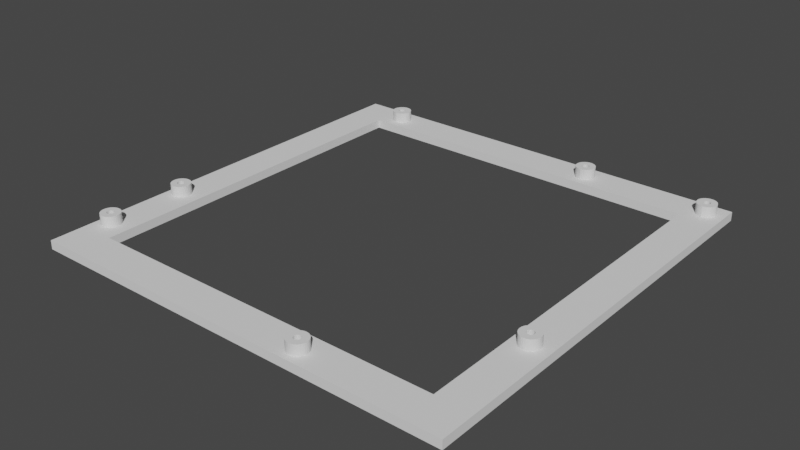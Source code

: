 # Source: truss_v1.3.blend  (saved by Blender 3.2.14; exported with 4.5.12 LTS)
import bpy
from mathutils import Matrix  # noqa: F401  (used for matrix-valued properties, if any)

bpy.ops.wm.read_factory_settings(use_empty=True)
scene = bpy.context.scene
scene.name = 'Scene'

# ---- collections
col_robot = bpy.data.collections.new('robot'); scene.collection.children.link(col_robot)

# ---- world
world_world = bpy.data.worlds.new('World'); scene.world = world_world
world_world.use_nodes = True; world_world.node_tree.nodes.clear()
_N = world_world.node_tree.nodes; _L = world_world.node_tree.links
n0 = _N.new('ShaderNodeOutputWorld'); n0.name = 'World Output'; n0.location = (300, 300)
n1 = _N.new('ShaderNodeBackground'); n1.name = 'Background'; n1.location = (10, 300)
n1.inputs[0].default_value = (0.05088, 0.05088, 0.05088, 1.0)
_L.new(n1.outputs[0], n0.inputs[0])
n0.is_active_output = True
world_world.color = (0.05088, 0.05088, 0.05088)
world_world.use_sun_shadow = False
world_world.sun_shadow_jitter_overblur = 0.0

# ---- meshes
me_cube = bpy.data.meshes.new('Cube')
me_cube.from_pydata([(-126.7, -122.4, -49.51), (-126.7, -122.4, -44.51), (-126.7, 122.4, -49.51), (-126.7, 122.4, -44.51), (118.2, -122.4, -44.51), (118.2, 122.4, -44.51), (98.18, -102.4, -44.51), (98.12, 102.4, -44.51), (-106.6, 102.4, -44.51), (-106.6, -102.4, -44.51), (-106.6, 102.4, -49.51), (-106.6, -102.4, -49.51), (108.2, 114.4, -44.51), (108.6, 114.4, -44.51), (108.9, 114.3, -44.51), (109.3, 114.1, -44.51), (109.6, 113.9, -44.51), (109.8, 113.6, -44.51), (110.0, 113.2, -44.51), (110.1, 112.8, -44.51), (110.2, 112.4, -44.51), (110.1, 112.1, -44.51), (110.0, 111.7, -44.51), (109.8, 111.3, -44.51), (109.6, 111.0, -44.51), (109.3, 110.8, -44.51), (108.9, 110.6, -44.51), (108.6, 110.5, -44.51), (108.2, 110.4, -44.51), (107.8, 110.5, -44.51), (107.4, 110.6, -44.51), (107.1, 110.8, -44.51), (106.8, 111.0, -44.51), (106.5, 111.3, -44.51), (106.3, 111.7, -44.51), (106.2, 112.1, -44.51), (106.2, 112.4, -44.51), (106.2, 112.8, -44.51), (106.3, 113.2, -44.51), (106.5, 113.6, -44.51), (106.8, 113.9, -44.51), (107.1, 114.1, -44.51), (107.4, 114.3, -44.51), (107.8, 114.4, -44.51), (108.2, 117.9, -44.51), (109.2, 117.8, -44.51), (110.3, 117.5, -44.51), (111.2, 117.0, -44.51), (112.1, 116.3, -44.51), (112.7, 115.5, -44.51), (113.2, 114.5, -44.51), (113.6, 113.5, -44.51), (113.7, 112.4, -44.51), (113.6, 111.4, -44.51), (113.2, 110.3, -44.51), (112.7, 109.4, -44.51), (112.1, 108.6, -44.51), (111.2, 107.9, -44.51), (110.3, 107.4, -44.51), (109.2, 107.1, -44.51), (108.2, 106.9, -44.51), (107.1, 107.1, -44.51), (106.1, 107.4, -44.51), (105.1, 107.9, -44.51), (104.3, 108.6, -44.51), (103.6, 109.4, -44.51), (103.1, 110.3, -44.51), (102.8, 111.4, -44.51), (102.7, 112.4, -44.51), (102.8, 113.5, -44.51), (103.1, 114.5, -44.51), (103.6, 115.5, -44.51), (104.3, 116.3, -44.51), (105.1, 117.0, -44.51), (106.1, 117.5, -44.51), (107.1, 117.8, -44.51), (108.2, 112.4, -44.51), (108.6, 114.4, -38.51), (108.2, 114.4, -38.51), (35.67, 114.4, -44.51), (36.06, 114.4, -44.51), (36.44, 114.3, -44.51), (36.78, 114.1, -44.51), (37.09, 113.9, -44.51), (37.34, 113.6, -44.51), (37.52, 113.2, -44.51), (37.64, 112.8, -44.51), (37.67, 112.4, -44.51), (37.64, 112.1, -44.51), (37.52, 111.7, -44.51), (37.34, 111.3, -44.51), (37.09, 111.0, -44.51), (36.78, 110.8, -44.51), (36.44, 110.6, -44.51), (36.06, 110.5, -44.51), (35.67, 110.4, -44.51), (35.28, 110.5, -44.51), (34.91, 110.6, -44.51), (34.56, 110.8, -44.51), (34.26, 111.0, -44.51), (34.01, 111.3, -44.51), (33.82, 111.7, -44.51), (33.71, 112.1, -44.51), (33.67, 112.4, -44.51), (33.71, 112.8, -44.51), (33.82, 113.2, -44.51), (34.01, 113.6, -44.51), (34.26, 113.9, -44.51), (34.56, 114.1, -44.51), (34.91, 114.3, -44.51), (35.28, 114.4, -44.51), (35.67, 117.9, -44.51), (36.74, 117.8, -44.51), (37.78, 117.5, -44.51), (38.73, 117.0, -44.51), (39.56, 116.3, -44.51), (40.24, 115.5, -44.51), (40.75, 114.5, -44.51), (41.06, 113.5, -44.51), (41.17, 112.4, -44.51), (41.06, 111.4, -44.51), (40.75, 110.3, -44.51), (40.24, 109.4, -44.51), (39.56, 108.6, -44.51), (38.73, 107.9, -44.51), (37.78, 107.4, -44.51), (36.74, 107.1, -44.51), (35.67, 106.9, -44.51), (34.6, 107.1, -44.51), (33.57, 107.4, -44.51), (32.62, 107.9, -44.51), (31.78, 108.6, -44.51), (31.1, 109.4, -44.51), (30.59, 110.3, -44.51), (30.28, 111.4, -44.51), (30.17, 112.4, -44.51), (30.28, 113.5, -44.51), (30.59, 114.5, -44.51), (31.1, 115.5, -44.51), (31.78, 116.3, -44.51), (32.62, 117.0, -44.51), (33.57, 117.5, -44.51), (34.6, 117.8, -44.51), (-96.17, 114.4, -44.51), (-95.78, 114.4, -44.51), (-95.4, 114.3, -44.51), (-95.06, 114.1, -44.51), (-94.75, 113.9, -44.51), (-94.51, 113.6, -44.51), (-94.32, 113.2, -44.51), (-94.21, 112.8, -44.51), (-94.17, 112.4, -44.51), (-94.21, 112.1, -44.51), (-94.32, 111.7, -44.51), (-94.51, 111.3, -44.51), (-94.75, 111.0, -44.51), (-95.06, 110.8, -44.51), (-95.4, 110.6, -44.51), (-95.78, 110.5, -44.51), (-96.17, 110.4, -44.51), (-96.56, 110.5, -44.51), (-96.93, 110.6, -44.51), (-97.28, 110.8, -44.51), (-97.58, 111.0, -44.51), (-97.83, 111.3, -44.51), (-98.02, 111.7, -44.51), (-98.13, 112.1, -44.51), (-98.17, 112.4, -44.51), (-98.13, 112.8, -44.51), (-98.02, 113.2, -44.51), (-97.83, 113.6, -44.51), (-97.58, 113.9, -44.51), (-97.28, 114.1, -44.51), (-96.93, 114.3, -44.51), (-96.56, 114.4, -44.51), (-96.17, 117.9, -44.51), (-95.1, 117.8, -44.51), (-94.06, 117.5, -44.51), (-93.11, 117.0, -44.51), (-92.28, 116.3, -44.51), (-91.6, 115.5, -44.51), (-91.09, 114.5, -44.51), (-90.78, 113.5, -44.51), (-90.67, 112.4, -44.51), (-90.78, 111.4, -44.51), (-91.09, 110.3, -44.51), (-91.6, 109.4, -44.51), (-92.28, 108.6, -44.51), (-93.11, 107.9, -44.51), (-94.06, 107.4, -44.51), (-95.1, 107.1, -44.51), (-96.17, 106.9, -44.51), (-97.24, 107.1, -44.51), (-98.27, 107.4, -44.51), (-99.22, 107.9, -44.51), (-100.1, 108.6, -44.51), (-100.7, 109.4, -44.51), (-101.2, 110.3, -44.51), (-101.6, 111.4, -44.51), (-101.7, 112.4, -44.51), (-101.6, 113.5, -44.51), (-101.2, 114.5, -44.51), (-100.7, 115.5, -44.51), (-100.1, 116.3, -44.51), (-99.22, 117.0, -44.51), (-98.27, 117.5, -44.51), (-97.24, 117.8, -44.51), (-96.17, 112.4, -44.51), (107.3, -48.72, -44.51), (107.3, -48.72, -44.51), (-119.2, -43.13, -44.51), (-118.8, -43.17, -44.51), (-118.4, -43.28, -44.51), (-118.1, -43.47, -44.51), (-117.8, -43.72, -44.51), (-117.5, -44.02, -44.51), (-117.4, -44.37, -44.51), (-117.2, -44.74, -44.51), (-117.2, -45.13, -44.51), (-117.2, -45.52, -44.51), (-117.4, -45.9, -44.51), (-117.5, -46.24, -44.51), (-117.8, -46.55, -44.51), (-118.1, -46.8, -44.51), (-118.4, -46.98, -44.51), (-118.8, -47.09, -44.51), (-119.2, -47.13, -44.51), (-119.6, -47.09, -44.51), (-120.0, -46.98, -44.51), (-120.3, -46.8, -44.51), (-120.6, -46.55, -44.51), (-120.9, -46.24, -44.51), (-121.1, -45.9, -44.51), (-121.2, -45.52, -44.51), (-121.2, -45.13, -44.51), (-121.2, -44.74, -44.51), (-121.1, -44.37, -44.51), (-120.9, -44.02, -44.51), (-120.6, -43.72, -44.51), (-120.3, -43.47, -44.51), (-120.0, -43.28, -44.51), (-119.6, -43.17, -44.51), (-119.2, -39.63, -44.51), (-118.1, -39.74, -44.51), (-117.1, -40.05, -44.51), (-116.2, -40.56, -44.51), (-115.3, -41.24, -44.51), (-114.6, -42.07, -44.51), (-114.1, -43.03, -44.51), (-113.8, -44.06, -44.51), (-113.7, -45.13, -44.51), (-113.8, -46.2, -44.51), (-114.1, -47.24, -44.51), (-114.6, -48.19, -44.51), (-115.3, -49.02, -44.51), (-116.2, -49.71, -44.51), (-117.1, -50.21, -44.51), (-118.1, -50.53, -44.51), (-119.2, -50.63, -44.51), (-120.3, -50.53, -44.51), (-121.3, -50.21, -44.51), (-122.3, -49.71, -44.51), (-123.1, -49.02, -44.51), (-123.8, -48.19, -44.51), (-124.3, -47.24, -44.51), (-124.6, -46.2, -44.51), (-124.7, -45.13, -44.51), (-124.6, -44.06, -44.51), (-124.3, -43.03, -44.51), (-123.8, -42.07, -44.51), (-123.1, -41.24, -44.51), (-122.3, -40.56, -44.51), (-121.3, -40.05, -44.51), (-120.3, -39.74, -44.51), (-119.2, -89.17, -44.51), (-118.8, -89.21, -44.51), (-118.4, -89.32, -44.51), (-118.1, -89.51, -44.51), (-117.8, -89.75, -44.51), (-117.5, -90.06, -44.51), (-117.4, -90.4, -44.51), (-117.2, -90.78, -44.51), (-117.2, -91.17, -44.51), (-117.2, -91.56, -44.51), (-117.4, -91.94, -44.51), (-117.5, -92.28, -44.51), (-117.8, -92.58, -44.51), (-118.1, -92.83, -44.51), (-118.4, -93.02, -44.51), (-118.8, -93.13, -44.51), (-119.2, -93.17, -44.51), (-119.6, -93.13, -44.51), (-120.0, -93.02, -44.51), (-120.3, -92.83, -44.51), (-120.6, -92.58, -44.51), (-120.9, -92.28, -44.51), (-121.1, -91.94, -44.51), (-121.2, -91.56, -44.51), (-121.2, -91.17, -44.51), (-121.2, -90.78, -44.51), (-121.1, -90.4, -44.51), (-120.9, -90.06, -44.51), (-120.6, -89.75, -44.51), (-120.3, -89.51, -44.51), (-120.0, -89.32, -44.51), (-119.6, -89.21, -44.51), (-119.2, -85.67, -44.51), (-118.1, -85.77, -44.51), (-117.1, -86.09, -44.51), (-116.2, -86.59, -44.51), (-115.3, -87.28, -44.51), (-114.6, -88.11, -44.51), (-114.1, -89.06, -44.51), (-113.8, -90.1, -44.51), (-113.7, -91.17, -44.51), (-113.8, -92.24, -44.51), (-114.1, -93.28, -44.51), (-114.6, -94.23, -44.51), (-115.3, -95.06, -44.51), (-116.2, -95.75, -44.51), (-117.1, -96.25, -44.51), (-118.1, -96.57, -44.51), (-119.2, -96.67, -44.51), (-120.3, -96.57, -44.51), (-121.3, -96.25, -44.51), (-122.3, -95.75, -44.51), (-123.1, -95.06, -44.51), (-123.8, -94.23, -44.51), (-124.3, -93.28, -44.51), (-124.6, -92.24, -44.51), (-124.7, -91.17, -44.51), (-124.6, -90.1, -44.51), (-124.3, -89.06, -44.51), (-123.8, -88.11, -44.51), (-123.1, -87.28, -44.51), (-122.3, -86.59, -44.51), (-121.3, -86.09, -44.51), (-120.3, -85.77, -44.51), (35.28, -111.7, -44.51), (35.67, -111.7, -44.51), (36.05, -111.9, -44.51), (36.39, -112.0, -44.51), (36.7, -112.3, -44.51), (36.94, -112.6, -44.51), (37.13, -112.9, -44.51), (37.24, -113.3, -44.51), (37.28, -113.7, -44.51), (37.24, -114.1, -44.51), (37.13, -114.5, -44.51), (36.94, -114.8, -44.51), (36.7, -115.1, -44.51), (36.39, -115.4, -44.51), (36.05, -115.6, -44.51), (35.67, -115.7, -44.51), (35.28, -115.7, -44.51), (34.89, -115.7, -44.51), (34.52, -115.6, -44.51), (34.17, -115.4, -44.51), (33.87, -115.1, -44.51), (33.62, -114.8, -44.51), (33.43, -114.5, -44.51), (33.32, -114.1, -44.51), (33.28, -113.7, -44.51), (33.32, -113.3, -44.51), (33.43, -112.9, -44.51), (33.62, -112.6, -44.51), (33.87, -112.3, -44.51), (34.17, -112.0, -44.51), (34.52, -111.9, -44.51), (34.89, -111.7, -44.51), (35.28, -108.2, -44.51), (36.35, -108.3, -44.51), (37.38, -108.6, -44.51), (38.34, -109.1, -44.51), (39.17, -109.8, -44.51), (39.85, -110.7, -44.51), (40.36, -111.6, -44.51), (40.67, -112.6, -44.51), (40.78, -113.7, -44.51), (40.67, -114.8, -44.51), (40.36, -115.8, -44.51), (39.85, -116.8, -44.51), (39.17, -117.6, -44.51), (38.34, -118.3, -44.51), (37.38, -118.8, -44.51), (36.35, -119.1, -44.51), (35.28, -119.2, -44.51), (34.21, -119.1, -44.51), (33.18, -118.8, -44.51), (32.23, -118.3, -44.51), (31.39, -117.6, -44.51), (30.71, -116.8, -44.51), (30.2, -115.8, -44.51), (29.89, -114.8, -44.51), (29.78, -113.7, -44.51), (29.89, -112.6, -44.51), (30.2, -111.6, -44.51), (30.71, -110.7, -44.51), (31.39, -109.8, -44.51), (32.23, -109.1, -44.51), (33.18, -108.6, -44.51), (34.21, -108.3, -44.51), (35.28, -113.7, -44.51), (-119.2, -91.17, -44.51), (-119.2, -45.13, -44.51), (35.67, 112.4, -44.51), (108.9, 114.3, -38.51), (109.3, 114.1, -38.51), (109.6, 113.9, -38.51), (109.8, 113.6, -38.51), (110.0, 113.2, -38.51), (110.1, 112.8, -38.51), (110.2, 112.4, -38.51), (110.1, 112.1, -38.51), (110.0, 111.7, -38.51), (109.8, 111.3, -38.51), (109.6, 111.0, -38.51), (109.3, 110.8, -38.51), (108.9, 110.6, -38.51), (108.6, 110.5, -38.51), (108.2, 110.4, -38.51), (107.8, 110.5, -38.51), (107.4, 110.6, -38.51), (107.1, 110.8, -38.51), (106.8, 111.0, -38.51), (106.5, 111.3, -38.51), (106.3, 111.7, -38.51), (106.2, 112.1, -38.51), (106.2, 112.4, -38.51), (106.2, 112.8, -38.51), (106.3, 113.2, -38.51), (106.5, 113.6, -38.51), (106.8, 113.9, -38.51), (107.1, 114.1, -38.51), (107.4, 114.3, -38.51), (107.8, 114.4, -38.51), (108.2, 117.9, -38.51), (109.2, 117.8, -38.51), (110.3, 117.5, -38.51), (111.2, 117.0, -38.51), (112.1, 116.3, -38.51), (112.7, 115.5, -38.51), (113.2, 114.5, -38.51), (113.6, 113.5, -38.51), (113.7, 112.4, -38.51), (113.6, 111.4, -38.51), (113.2, 110.3, -38.51), (112.7, 109.4, -38.51), (112.1, 108.6, -38.51), (111.2, 107.9, -38.51), (110.3, 107.4, -38.51), (109.2, 107.1, -38.51), (108.2, 106.9, -38.51), (107.1, 107.1, -38.51), (106.1, 107.4, -38.51), (105.1, 107.9, -38.51), (104.3, 108.6, -38.51), (103.6, 109.4, -38.51), (103.1, 110.3, -38.51), (102.8, 111.4, -38.51), (102.7, 112.4, -38.51), (102.8, 113.5, -38.51), (103.1, 114.5, -38.51), (103.6, 115.5, -38.51), (104.3, 116.3, -38.51), (105.1, 117.0, -38.51), (106.1, 117.5, -38.51), (107.1, 117.8, -38.51), (108.2, 112.4, -38.51), (35.67, 114.4, -38.51), (36.06, 114.4, -38.51), (36.44, 114.3, -38.51), (36.78, 114.1, -38.51), (37.09, 113.9, -38.51), (37.34, 113.6, -38.51), (37.52, 113.2, -38.51), (37.64, 112.8, -38.51), (37.67, 112.4, -38.51), (37.64, 112.1, -38.51), (37.52, 111.7, -38.51), (37.34, 111.3, -38.51), (37.09, 111.0, -38.51), (36.78, 110.8, -38.51), (36.44, 110.6, -38.51), (36.06, 110.5, -38.51), (35.67, 110.4, -38.51), (35.28, 110.5, -38.51), (34.91, 110.6, -38.51), (34.56, 110.8, -38.51), (34.26, 111.0, -38.51), (34.01, 111.3, -38.51), (33.82, 111.7, -38.51), (33.71, 112.1, -38.51), (33.67, 112.4, -38.51), (33.71, 112.8, -38.51), (33.82, 113.2, -38.51), (34.01, 113.6, -38.51), (34.26, 113.9, -38.51), (34.56, 114.1, -38.51), (34.91, 114.3, -38.51), (35.28, 114.4, -38.51), (35.67, 117.9, -38.51), (36.74, 117.8, -38.51), (37.78, 117.5, -38.51), (38.73, 117.0, -38.51), (39.56, 116.3, -38.51), (40.24, 115.5, -38.51), (40.75, 114.5, -38.51), (41.06, 113.5, -38.51), (41.17, 112.4, -38.51), (41.06, 111.4, -38.51), (40.75, 110.3, -38.51), (40.24, 109.4, -38.51), (39.56, 108.6, -38.51), (38.73, 107.9, -38.51), (37.78, 107.4, -38.51), (36.74, 107.1, -38.51), (35.67, 106.9, -38.51), (34.6, 107.1, -38.51), (33.57, 107.4, -38.51), (32.62, 107.9, -38.51), (31.78, 108.6, -38.51), (31.1, 109.4, -38.51), (30.59, 110.3, -38.51), (30.28, 111.4, -38.51), (30.17, 112.4, -38.51), (30.28, 113.5, -38.51), (30.59, 114.5, -38.51), (31.1, 115.5, -38.51), (31.78, 116.3, -38.51), (32.62, 117.0, -38.51), (33.57, 117.5, -38.51), (34.6, 117.8, -38.51), (-96.17, 114.4, -38.51), (-95.78, 114.4, -38.51), (-95.4, 114.3, -38.51), (-95.06, 114.1, -38.51), (-94.75, 113.9, -38.51), (-94.51, 113.6, -38.51), (-94.32, 113.2, -38.51), (-94.21, 112.8, -38.51), (-94.17, 112.4, -38.51), (-94.21, 112.1, -38.51), (-94.32, 111.7, -38.51), (-94.51, 111.3, -38.51), (-94.75, 111.0, -38.51), (-95.06, 110.8, -38.51), (-95.4, 110.6, -38.51), (-95.78, 110.5, -38.51), (-96.17, 110.4, -38.51), (-96.56, 110.5, -38.51), (-96.93, 110.6, -38.51), (-97.28, 110.8, -38.51), (-97.58, 111.0, -38.51), (-97.83, 111.3, -38.51), (-98.02, 111.7, -38.51), (-98.13, 112.1, -38.51), (-98.17, 112.4, -38.51), (-98.13, 112.8, -38.51), (-98.02, 113.2, -38.51), (-97.83, 113.6, -38.51), (-97.58, 113.9, -38.51), (-97.28, 114.1, -38.51), (-96.93, 114.3, -38.51), (-96.56, 114.4, -38.51), (-96.17, 117.9, -38.51), (-95.1, 117.8, -38.51), (-94.06, 117.5, -38.51), (-93.11, 117.0, -38.51), (-92.28, 116.3, -38.51), (-91.6, 115.5, -38.51), (-91.09, 114.5, -38.51), (-90.78, 113.5, -38.51), (-90.67, 112.4, -38.51), (-90.78, 111.4, -38.51), (-91.09, 110.3, -38.51), (-91.6, 109.4, -38.51), (-92.28, 108.6, -38.51), (-93.11, 107.9, -38.51), (-94.06, 107.4, -38.51), (-95.1, 107.1, -38.51), (-96.17, 106.9, -38.51), (-97.24, 107.1, -38.51), (-98.27, 107.4, -38.51), (-99.22, 107.9, -38.51), (-100.1, 108.6, -38.51), (-100.7, 109.4, -38.51), (-101.2, 110.3, -38.51), (-101.6, 111.4, -38.51), (-101.7, 112.4, -38.51), (-101.6, 113.5, -38.51), (-101.2, 114.5, -38.51), (-100.7, 115.5, -38.51), (-100.1, 116.3, -38.51), (-99.22, 117.0, -38.51), (-98.27, 117.5, -38.51), (-97.24, 117.8, -38.51), (-96.17, 112.4, -38.51), (107.3, -48.72, -38.51), (107.3, -48.72, -38.51), (-119.2, -43.13, -38.51), (-118.8, -43.17, -38.51), (-118.4, -43.28, -38.51), (-118.1, -43.47, -38.51), (-117.8, -43.72, -38.51), (-117.5, -44.02, -38.51), (-117.4, -44.37, -38.51), (-117.2, -44.74, -38.51), (-117.2, -45.13, -38.51), (-117.2, -45.52, -38.51), (-117.4, -45.9, -38.51), (-117.5, -46.24, -38.51), (-117.8, -46.55, -38.51), (-118.1, -46.8, -38.51), (-118.4, -46.98, -38.51), (-118.8, -47.09, -38.51), (-119.2, -47.13, -38.51), (-119.6, -47.09, -38.51), (-120.0, -46.98, -38.51), (-120.3, -46.8, -38.51), (-120.6, -46.55, -38.51), (-120.9, -46.24, -38.51), (-121.1, -45.9, -38.51), (-121.2, -45.52, -38.51), (-121.2, -45.13, -38.51), (-121.2, -44.74, -38.51), (-121.1, -44.37, -38.51), (-120.9, -44.02, -38.51), (-120.6, -43.72, -38.51), (-120.3, -43.47, -38.51), (-120.0, -43.28, -38.51), (-119.6, -43.17, -38.51), (-119.2, -39.63, -38.51), (-118.1, -39.74, -38.51), (-117.1, -40.05, -38.51), (-116.2, -40.56, -38.51), (-115.3, -41.24, -38.51), (-114.6, -42.07, -38.51), (-114.1, -43.03, -38.51), (-113.8, -44.06, -38.51), (-113.7, -45.13, -38.51), (-113.8, -46.2, -38.51), (-114.1, -47.24, -38.51), (-114.6, -48.19, -38.51), (-115.3, -49.02, -38.51), (-116.2, -49.71, -38.51), (-117.1, -50.21, -38.51), (-118.1, -50.53, -38.51), (-119.2, -50.63, -38.51), (-120.3, -50.53, -38.51), (-121.3, -50.21, -38.51), (-122.3, -49.71, -38.51), (-123.1, -49.02, -38.51), (-123.8, -48.19, -38.51), (-124.3, -47.24, -38.51), (-124.6, -46.2, -38.51), (-124.7, -45.13, -38.51), (-124.6, -44.06, -38.51), (-124.3, -43.03, -38.51), (-123.8, -42.07, -38.51), (-123.1, -41.24, -38.51), (-122.3, -40.56, -38.51), (-121.3, -40.05, -38.51), (-120.3, -39.74, -38.51), (-119.2, -89.17, -38.51), (-118.8, -89.21, -38.51), (-118.4, -89.32, -38.51), (-118.1, -89.51, -38.51), (-117.8, -89.75, -38.51), (-117.5, -90.06, -38.51), (-117.4, -90.4, -38.51), (-117.2, -90.78, -38.51), (-117.2, -91.17, -38.51), (-117.2, -91.56, -38.51), (-117.4, -91.94, -38.51), (-117.5, -92.28, -38.51), (-117.8, -92.58, -38.51), (-118.1, -92.83, -38.51), (-118.4, -93.02, -38.51), (-118.8, -93.13, -38.51), (-119.2, -93.17, -38.51), (-119.6, -93.13, -38.51), (-120.0, -93.02, -38.51), (-120.3, -92.83, -38.51), (-120.6, -92.58, -38.51), (-120.9, -92.28, -38.51), (-121.1, -91.94, -38.51), (-121.2, -91.56, -38.51), (-121.2, -91.17, -38.51), (-121.2, -90.78, -38.51), (-121.1, -90.4, -38.51), (-120.9, -90.06, -38.51), (-120.6, -89.75, -38.51), (-120.3, -89.51, -38.51), (-120.0, -89.32, -38.51), (-119.6, -89.21, -38.51), (-119.2, -85.67, -38.51), (-118.1, -85.77, -38.51), (-117.1, -86.09, -38.51), (-116.2, -86.59, -38.51), (-115.3, -87.28, -38.51), (-114.6, -88.11, -38.51), (-114.1, -89.06, -38.51), (-113.8, -90.1, -38.51), (-113.7, -91.17, -38.51), (-113.8, -92.24, -38.51), (-114.1, -93.28, -38.51), (-114.6, -94.23, -38.51), (-115.3, -95.06, -38.51), (-116.2, -95.75, -38.51), (-117.1, -96.25, -38.51), (-118.1, -96.57, -38.51), (-119.2, -96.67, -38.51), (-120.3, -96.57, -38.51), (-121.3, -96.25, -38.51), (-122.3, -95.75, -38.51), (-123.1, -95.06, -38.51), (-123.8, -94.23, -38.51), (-124.3, -93.28, -38.51), (-124.6, -92.24, -38.51), (-124.7, -91.17, -38.51), (-124.6, -90.1, -38.51), (-124.3, -89.06, -38.51), (-123.8, -88.11, -38.51), (-123.1, -87.28, -38.51), (-122.3, -86.59, -38.51), (-121.3, -86.09, -38.51), (-120.3, -85.77, -38.51), (35.28, -111.7, -38.51), (35.67, -111.7, -38.51), (36.05, -111.9, -38.51), (36.39, -112.0, -38.51), (36.7, -112.3, -38.51), (36.94, -112.6, -38.51), (37.13, -112.9, -38.51), (37.24, -113.3, -38.51), (37.28, -113.7, -38.51), (37.24, -114.1, -38.51), (37.13, -114.5, -38.51), (36.94, -114.8, -38.51), (36.7, -115.1, -38.51), (36.39, -115.4, -38.51), (36.05, -115.6, -38.51), (35.67, -115.7, -38.51), (35.28, -115.7, -38.51), (34.89, -115.7, -38.51), (34.52, -115.6, -38.51), (34.17, -115.4, -38.51), (33.87, -115.1, -38.51), (33.62, -114.8, -38.51), (33.43, -114.5, -38.51), (33.32, -114.1, -38.51), (33.28, -113.7, -38.51), (33.32, -113.3, -38.51), (33.43, -112.9, -38.51), (33.62, -112.6, -38.51), (33.87, -112.3, -38.51), (34.17, -112.0, -38.51), (34.52, -111.9, -38.51), (34.89, -111.7, -38.51), (35.28, -108.2, -38.51), (36.35, -108.3, -38.51), (37.38, -108.6, -38.51), (38.34, -109.1, -38.51), (39.17, -109.8, -38.51), (39.85, -110.7, -38.51), (40.36, -111.6, -38.51), (40.67, -112.6, -38.51), (40.78, -113.7, -38.51), (40.67, -114.8, -38.51), (40.36, -115.8, -38.51), (39.85, -116.8, -38.51), (39.17, -117.6, -38.51), (38.34, -118.3, -38.51), (37.38, -118.8, -38.51), (36.35, -119.1, -38.51), (35.28, -119.2, -38.51), (34.21, -119.1, -38.51), (33.18, -118.8, -38.51), (32.23, -118.3, -38.51), (31.39, -117.6, -38.51), (30.71, -116.8, -38.51), (30.2, -115.8, -38.51), (29.89, -114.8, -38.51), (29.78, -113.7, -38.51), (29.89, -112.6, -38.51), (30.2, -111.6, -38.51), (30.71, -110.7, -38.51), (31.39, -109.8, -38.51), (32.23, -109.1, -38.51), (33.18, -108.6, -38.51), (34.21, -108.3, -38.51), (35.28, -113.7, -38.51), (-119.2, -91.17, -38.51), (-119.2, -45.13, -38.51), (35.67, 112.4, -38.51), (107.3, -46.72, -44.51), (107.7, -46.76, -44.51), (108.1, -46.87, -44.51), (108.4, -47.06, -44.51), (108.7, -47.31, -44.51), (109.0, -47.61, -44.51), (109.2, -47.96, -44.51), (109.3, -48.33, -44.51), (109.3, -48.72, -44.51), (109.3, -49.11, -44.51), (109.2, -49.49, -44.51), (109.0, -49.83, -44.51), (108.7, -50.14, -44.51), (108.4, -50.39, -44.51), (108.1, -50.57, -44.51), (107.7, -50.69, -44.51), (107.3, -50.72, -44.51), (106.9, -50.69, -44.51), (106.5, -50.57, -44.51), (106.2, -50.39, -44.51), (105.9, -50.14, -44.51), (105.6, -49.83, -44.51), (105.5, -49.49, -44.51), (105.3, -49.11, -44.51), (105.3, -48.72, -44.51), (105.3, -48.33, -44.51), (105.5, -47.96, -44.51), (105.6, -47.61, -44.51), (105.9, -47.31, -44.51), (106.2, -47.06, -44.51), (106.5, -46.87, -44.51), (106.9, -46.76, -44.51), (107.3, -43.22, -44.51), (108.4, -43.33, -44.51), (109.4, -43.64, -44.51), (110.4, -44.15, -44.51), (111.2, -44.83, -44.51), (111.9, -45.67, -44.51), (112.4, -46.62, -44.51), (112.7, -47.65, -44.51), (112.8, -48.72, -44.51), (112.7, -49.8, -44.51), (112.4, -50.83, -44.51), (111.9, -51.78, -44.51), (111.2, -52.61, -44.51), (110.4, -53.3, -44.51), (109.4, -53.8, -44.51), (108.4, -54.12, -44.51), (107.3, -54.22, -44.51), (106.2, -54.12, -44.51), (105.2, -53.8, -44.51), (104.2, -53.3, -44.51), (103.4, -52.61, -44.51), (102.7, -51.78, -44.51), (102.2, -50.83, -44.51), (101.9, -49.8, -44.51), (101.8, -48.72, -44.51), (101.9, -47.65, -44.51), (102.2, -46.62, -44.51), (102.7, -45.67, -44.51), (103.4, -44.83, -44.51), (104.2, -44.15, -44.51), (105.2, -43.64, -44.51), (106.2, -43.33, -44.51), (107.7, -46.76, -38.51), (107.3, -46.72, -38.51), (108.1, -46.87, -38.51), (108.4, -47.06, -38.51), (108.7, -47.31, -38.51), (109.0, -47.61, -38.51), (109.2, -47.96, -38.51), (109.3, -48.33, -38.51), (109.3, -48.72, -38.51), (109.3, -49.11, -38.51), (109.2, -49.49, -38.51), (109.0, -49.83, -38.51), (108.7, -50.14, -38.51), (108.4, -50.39, -38.51), (108.1, -50.57, -38.51), (107.7, -50.69, -38.51), (107.3, -50.72, -38.51), (106.9, -50.69, -38.51), (106.5, -50.57, -38.51), (106.2, -50.39, -38.51), (105.9, -50.14, -38.51), (105.6, -49.83, -38.51), (105.5, -49.49, -38.51), (105.3, -49.11, -38.51), (105.3, -48.72, -38.51), (105.3, -48.33, -38.51), (105.5, -47.96, -38.51), (105.6, -47.61, -38.51), (105.9, -47.31, -38.51), (106.2, -47.06, -38.51), (106.5, -46.87, -38.51), (106.9, -46.76, -38.51), (107.3, -43.22, -38.51), (108.4, -43.33, -38.51), (109.4, -43.64, -38.51), (110.4, -44.15, -38.51), (111.2, -44.83, -38.51), (111.9, -45.67, -38.51), (112.4, -46.62, -38.51), (112.7, -47.65, -38.51), (112.8, -48.72, -38.51), (112.7, -49.8, -38.51), (112.4, -50.83, -38.51), (111.9, -51.78, -38.51), (111.2, -52.61, -38.51), (110.4, -53.3, -38.51), (109.4, -53.8, -38.51), (108.4, -54.12, -38.51), (107.3, -54.22, -38.51), (106.2, -54.12, -38.51), (105.2, -53.8, -38.51), (104.2, -53.3, -38.51), (103.4, -52.61, -38.51), (102.7, -51.78, -38.51), (102.2, -50.83, -38.51), (101.9, -49.8, -38.51), (101.8, -48.72, -38.51), (101.9, -47.65, -38.51), (102.2, -46.62, -38.51), (102.7, -45.67, -38.51), (103.4, -44.83, -38.51), (104.2, -44.15, -38.51), (105.2, -43.64, -38.51), (106.2, -43.33, -38.51), (118.2, -122.4, -49.51), (118.2, 122.4, -49.51), (98.18, -102.4, -49.51), (98.12, 102.4, -49.51)], [(20, 36), (12, 28), (28, 76), (183, 207), (208, 209), (378, 402), (314, 403), (250, 404), (119, 405), (52, 76), (76, 468), (207, 597), (598, 208), (209, 599), (402, 792), (403, 793), (404, 794), (405, 795)], [(0, 1, 3, 2), (8, 10, 11, 9), (0, 2, 10, 11), (174, 143, 175, 206), (173, 205, 204, 172), (171, 203, 202, 170), (169, 201, 200, 168), (167, 199, 198, 166), (165, 197, 196, 164), (163, 195, 194, 162), (161, 193, 192, 160), (159, 191, 190, 158), (157, 189, 188, 156), (155, 187, 186, 154), (153, 185, 184, 152), (151, 183, 182, 150), (149, 181, 180, 148), (147, 179, 178, 146), (145, 177, 176, 144), (479, 478, 510, 511), (479, 511, 512, 480), (143, 144, 176, 175), (145, 146, 178, 177), (147, 148, 180, 179), (149, 150, 182, 181), (151, 152, 184, 183), (153, 154, 186, 185), (155, 156, 188, 187), (157, 158, 190, 189), (159, 160, 192, 191), (161, 162, 194, 193), (163, 164, 196, 195), (165, 166, 198, 197), (167, 168, 200, 199), (169, 170, 202, 201), (172, 204, 203, 171), (173, 174, 206, 205), (480, 512, 513, 481), (481, 513, 514, 482), (482, 514, 515, 483), (483, 515, 516, 484), (484, 516, 517, 485), (485, 517, 518, 486), (486, 518, 519, 487), (487, 519, 520, 488), (488, 520, 521, 489), (489, 521, 522, 490), (490, 522, 523, 491), (491, 523, 524, 492), (492, 524, 525, 493), (493, 525, 526, 494), (494, 526, 527, 495), (495, 527, 528, 496), (496, 528, 529, 497), (497, 529, 530, 498), (498, 530, 531, 499), (499, 531, 532, 500), (500, 532, 501, 469), (469, 501, 502, 470), (470, 502, 503, 471), (471, 503, 504, 472), (472, 504, 505, 473), (473, 505, 506, 474), (474, 506, 507, 475), (475, 507, 508, 476), (476, 508, 509, 477), (478, 477, 509, 510), (663, 632, 600, 631), (632, 633, 601, 600), (633, 634, 602, 601), (634, 635, 603, 602), (635, 636, 604, 603), (636, 637, 605, 604), (637, 638, 606, 605), (638, 639, 607, 606), (639, 640, 608, 607), (640, 641, 609, 608), (641, 642, 610, 609), (642, 643, 611, 610), (643, 644, 612, 611), (644, 645, 613, 612), (645, 646, 614, 613), (646, 647, 615, 614), (647, 648, 616, 615), (648, 649, 617, 616), (649, 650, 618, 617), (650, 651, 619, 618), (651, 652, 620, 619), (652, 653, 621, 620), (662, 663, 631, 630), (661, 662, 630, 629), (660, 661, 629, 628), (659, 660, 628, 627), (658, 659, 627, 626), (657, 658, 626, 625), (656, 657, 625, 624), (655, 656, 624, 623), (654, 655, 623, 622), (621, 653, 654, 622), (242, 243, 633, 632), (244, 634, 633, 243), (244, 245, 635, 634), (246, 636, 635, 245), (246, 247, 637, 636), (248, 638, 637, 247), (248, 249, 639, 638), (250, 640, 639, 249), (250, 251, 641, 640), (252, 642, 641, 251), (253, 643, 642, 252), (254, 644, 643, 253), (254, 255, 645, 644), (256, 646, 645, 255), (256, 257, 647, 646), (258, 648, 647, 257), (258, 259, 649, 648), (260, 261, 651, 650), (262, 652, 651, 261), (264, 654, 653, 263), (264, 265, 655, 654), (266, 656, 655, 265), (266, 267, 657, 656), (268, 658, 657, 267), (270, 660, 659, 269), (270, 271, 661, 660), (272, 662, 661, 271), (272, 273, 663, 662), (242, 632, 663, 273), (268, 269, 659, 658), (262, 263, 653, 652), (260, 650, 649, 259), (307, 697, 696, 306), (308, 698, 697, 307), (309, 699, 698, 308), (310, 700, 699, 309), (311, 701, 700, 310), (312, 702, 701, 311), (313, 703, 702, 312), (314, 704, 703, 313), (315, 705, 704, 314), (316, 706, 705, 315), (317, 707, 706, 316), (318, 708, 707, 317), (319, 709, 708, 318), (320, 710, 709, 319), (321, 711, 710, 320), (322, 712, 711, 321), (323, 713, 712, 322), (324, 714, 713, 323), (325, 715, 714, 324), (326, 716, 715, 325), (327, 717, 716, 326), (328, 718, 717, 327), (329, 719, 718, 328), (330, 720, 719, 329), (332, 331, 721, 722), (333, 332, 722, 723), (334, 333, 723, 724), (335, 334, 724, 725), (336, 335, 725, 726), (337, 336, 726, 727), (337, 306, 696, 727), (275, 274, 664, 665), (276, 275, 665, 666), (277, 276, 666, 667), (278, 277, 667, 668), (279, 278, 668, 669), (280, 279, 669, 670), (281, 280, 670, 671), (282, 281, 671, 672), (283, 282, 672, 673), (284, 283, 673, 674), (285, 284, 674, 675), (286, 285, 675, 676), (287, 286, 676, 677), (288, 287, 677, 678), (289, 288, 678, 679), (290, 289, 679, 680), (291, 290, 680, 681), (292, 291, 681, 682), (293, 292, 682, 683), (294, 293, 683, 684), (295, 294, 684, 685), (296, 295, 685, 686), (297, 296, 686, 687), (298, 297, 687, 688), (299, 298, 688, 689), (300, 299, 689, 690), (301, 300, 690, 691), (302, 301, 691, 692), (303, 302, 692, 693), (304, 303, 693, 694), (305, 304, 694, 695), (305, 695, 664, 274), (331, 721, 720, 330), (371, 370, 760, 761), (372, 371, 761, 762), (373, 372, 762, 763), (374, 373, 763, 764), (375, 374, 764, 765), (376, 375, 765, 766), (377, 376, 766, 767), (378, 377, 767, 768), (379, 378, 768, 769), (380, 379, 769, 770), (381, 380, 770, 771), (382, 381, 771, 772), (383, 382, 772, 773), (384, 383, 773, 774), (385, 384, 774, 775), (386, 385, 775, 776), (387, 386, 776, 777), (388, 387, 777, 778), (389, 388, 778, 779), (390, 389, 779, 780), (391, 390, 780, 781), (392, 391, 781, 782), (393, 392, 782, 783), (394, 393, 783, 784), (395, 394, 784, 785), (396, 395, 785, 786), (397, 396, 786, 787), (398, 397, 787, 788), (399, 398, 788, 789), (400, 399, 789, 790), (401, 400, 790, 791), (401, 791, 760, 370), (354, 744, 745, 355), (355, 745, 746, 356), (356, 746, 747, 357), (357, 747, 748, 358), (358, 748, 749, 359), (359, 749, 750, 360), (360, 750, 751, 361), (361, 751, 752, 362), (362, 752, 753, 363), (363, 753, 754, 364), (364, 754, 755, 365), (365, 755, 756, 366), (366, 756, 757, 367), (367, 757, 758, 368), (368, 758, 759, 369), (728, 338, 369, 759), (338, 728, 729, 339), (339, 729, 730, 340), (340, 730, 731, 341), (341, 731, 732, 342), (342, 732, 733, 343), (343, 733, 734, 344), (344, 734, 735, 345), (345, 735, 736, 346), (346, 736, 737, 347), (347, 737, 738, 348), (348, 738, 739, 349), (349, 739, 740, 350), (350, 740, 741, 351), (351, 741, 742, 352), (352, 742, 743, 353), (354, 353, 743, 744), (45, 44, 436, 437), (46, 45, 437, 438), (47, 46, 438, 439), (48, 47, 439, 440), (49, 48, 440, 441), (50, 49, 441, 442), (51, 50, 442, 443), (52, 51, 443, 444), (53, 52, 444, 445), (54, 53, 445, 446), (55, 54, 446, 447), (56, 55, 447, 448), (57, 56, 448, 449), (58, 57, 449, 450), (59, 58, 450, 451), (60, 59, 451, 452), (61, 60, 452, 453), (62, 61, 453, 454), (63, 62, 454, 455), (64, 63, 455, 456), (65, 64, 456, 457), (66, 65, 457, 458), (68, 67, 459, 460), (69, 68, 460, 461), (70, 69, 461, 462), (71, 70, 462, 463), (72, 71, 463, 464), (73, 72, 464, 465), (74, 73, 465, 466), (75, 74, 466, 467), (75, 467, 436, 44), (12, 13, 77, 78), (406, 77, 13, 14), (407, 406, 14, 15), (408, 407, 15, 16), (409, 408, 16, 17), (410, 409, 17, 18), (411, 410, 18, 19), (412, 411, 19, 20), (413, 412, 20, 21), (414, 413, 21, 22), (415, 414, 22, 23), (416, 415, 23, 24), (417, 416, 24, 25), (418, 417, 25, 26), (419, 418, 26, 27), (420, 419, 27, 28), (421, 420, 28, 29), (422, 421, 29, 30), (423, 422, 30, 31), (424, 423, 31, 32), (425, 424, 32, 33), (426, 425, 33, 34), (427, 426, 34, 35), (428, 427, 35, 36), (429, 428, 36, 37), (430, 429, 37, 38), (431, 430, 38, 39), (432, 431, 39, 40), (433, 432, 40, 41), (434, 433, 41, 42), (435, 434, 42, 43), (43, 12, 78, 435), (67, 66, 458, 459), (112, 502, 501, 111), (113, 503, 502, 112), (114, 504, 503, 113), (115, 505, 504, 114), (116, 506, 505, 115), (117, 507, 506, 116), (118, 508, 507, 117), (119, 509, 508, 118), (120, 510, 509, 119), (121, 511, 510, 120), (122, 512, 511, 121), (123, 513, 512, 122), (124, 514, 513, 123), (125, 515, 514, 124), (126, 516, 515, 125), (127, 517, 516, 126), (128, 518, 517, 127), (129, 519, 518, 128), (130, 520, 519, 129), (131, 521, 520, 130), (132, 522, 521, 131), (133, 523, 522, 132), (134, 524, 523, 133), (135, 525, 524, 134), (136, 526, 525, 135), (137, 527, 526, 136), (138, 528, 527, 137), (139, 529, 528, 138), (140, 530, 529, 139), (141, 531, 530, 140), (142, 532, 531, 141), (142, 111, 501, 532), (80, 79, 469, 470), (81, 80, 470, 471), (82, 81, 471, 472), (83, 82, 472, 473), (84, 83, 473, 474), (85, 84, 474, 475), (86, 85, 475, 476), (87, 86, 476, 477), (88, 87, 477, 478), (89, 88, 478, 479), (90, 89, 479, 480), (91, 90, 480, 481), (92, 91, 481, 482), (93, 92, 482, 483), (94, 93, 483, 484), (95, 94, 484, 485), (96, 95, 485, 486), (97, 96, 486, 487), (98, 97, 487, 488), (99, 98, 488, 489), (100, 99, 489, 490), (101, 100, 490, 491), (102, 101, 491, 492), (103, 102, 492, 493), (104, 103, 493, 494), (105, 104, 494, 495), (106, 105, 495, 496), (107, 106, 496, 497), (108, 107, 497, 498), (109, 108, 498, 499), (110, 109, 499, 500), (110, 500, 469, 79), (144, 143, 533, 534), (145, 144, 534, 535), (146, 145, 535, 536), (147, 146, 536, 537), (148, 147, 537, 538), (149, 148, 538, 539), (150, 149, 539, 540), (151, 150, 540, 541), (152, 151, 541, 542), (153, 152, 542, 543), (154, 153, 543, 544), (155, 154, 544, 545), (156, 155, 545, 546), (157, 156, 546, 547), (158, 157, 547, 548), (159, 158, 548, 549), (160, 159, 549, 550), (161, 160, 550, 551), (162, 161, 551, 552), (163, 162, 552, 553), (164, 163, 553, 554), (165, 164, 554, 555), (166, 165, 555, 556), (167, 166, 556, 557), (168, 167, 557, 558), (169, 168, 558, 559), (170, 169, 559, 560), (171, 170, 560, 561), (172, 171, 561, 562), (173, 172, 562, 563), (174, 173, 563, 564), (174, 564, 533, 143), (176, 566, 565, 175), (177, 567, 566, 176), (178, 568, 567, 177), (179, 569, 568, 178), (180, 570, 569, 179), (181, 571, 570, 180), (182, 572, 571, 181), (183, 573, 572, 182), (184, 574, 573, 183), (185, 575, 574, 184), (186, 576, 575, 185), (187, 577, 576, 186), (188, 578, 577, 187), (189, 579, 578, 188), (191, 581, 580, 190), (192, 582, 581, 191), (193, 583, 582, 192), (194, 584, 583, 193), (195, 585, 584, 194), (196, 586, 585, 195), (197, 587, 586, 196), (198, 588, 587, 197), (199, 589, 588, 198), (200, 590, 589, 199), (201, 591, 590, 200), (202, 592, 591, 201), (203, 593, 592, 202), (204, 594, 593, 203), (205, 595, 594, 204), (206, 596, 595, 205), (206, 175, 565, 596), (190, 580, 579, 189), (534, 533, 565, 566), (535, 534, 566, 567), (536, 535, 567, 568), (537, 536, 568, 569), (538, 537, 569, 570), (539, 538, 570, 571), (540, 539, 571, 572), (541, 540, 572, 573), (542, 541, 573, 574), (543, 542, 574, 575), (544, 543, 575, 576), (545, 544, 576, 577), (546, 545, 577, 578), (547, 546, 578, 579), (548, 547, 579, 580), (549, 548, 580, 581), (550, 549, 581, 582), (551, 550, 582, 583), (552, 551, 583, 584), (553, 552, 584, 585), (554, 553, 585, 586), (555, 554, 586, 587), (556, 555, 587, 588), (557, 556, 588, 589), (558, 557, 589, 590), (559, 558, 590, 591), (560, 559, 591, 592), (561, 560, 592, 593), (562, 561, 593, 594), (563, 562, 594, 595), (564, 563, 595, 596), (564, 596, 565, 533), (697, 665, 664, 696), (698, 666, 665, 697), (699, 667, 666, 698), (700, 668, 667, 699), (701, 669, 668, 700), (702, 670, 669, 701), (703, 671, 670, 702), (704, 672, 671, 703), (705, 673, 672, 704), (706, 674, 673, 705), (707, 675, 674, 706), (708, 676, 675, 707), (709, 677, 676, 708), (710, 678, 677, 709), (711, 679, 678, 710), (712, 680, 679, 711), (713, 681, 680, 712), (714, 682, 681, 713), (715, 683, 682, 714), (716, 684, 683, 715), (717, 685, 684, 716), (718, 686, 685, 717), (719, 687, 686, 718), (720, 688, 687, 719), (689, 688, 720, 721), (722, 721, 689, 690), (723, 722, 690, 691), (724, 723, 691, 692), (725, 724, 692, 693), (726, 725, 693, 694), (727, 726, 694, 695), (727, 696, 664, 695), (761, 760, 728, 729), (762, 761, 729, 730), (763, 762, 730, 731), (764, 763, 731, 732), (765, 764, 732, 733), (766, 765, 733, 734), (767, 766, 734, 735), (768, 767, 735, 736), (769, 768, 736, 737), (770, 769, 737, 738), (771, 770, 738, 739), (772, 771, 739, 740), (773, 772, 740, 741), (774, 773, 741, 742), (775, 774, 742, 743), (776, 775, 743, 744), (777, 776, 744, 745), (778, 777, 745, 746), (779, 778, 746, 747), (780, 779, 747, 748), (781, 780, 748, 749), (782, 781, 749, 750), (783, 782, 750, 751), (784, 783, 751, 752), (785, 784, 752, 753), (786, 785, 753, 754), (787, 786, 754, 755), (788, 787, 755, 756), (789, 788, 756, 757), (790, 789, 757, 758), (791, 790, 758, 759), (791, 759, 728, 760), (847, 911, 912, 848), (911, 847, 846, 910), (845, 909, 910, 846), (845, 844, 908, 909), (844, 843, 907, 908), (907, 843, 842, 906), (906, 842, 841, 905), (841, 840, 904, 905), (839, 903, 904, 840), (903, 839, 838, 902), (837, 901, 902, 838), (837, 836, 900, 901), (436, 78, 77, 437), (438, 437, 77, 406), (439, 438, 406, 407), (440, 439, 407, 408), (441, 440, 408, 409), (442, 441, 409, 410), (443, 442, 410, 411), (444, 443, 411, 412), (445, 444, 412, 413), (446, 445, 413, 414), (447, 446, 414, 415), (448, 447, 415, 416), (449, 448, 416, 417), (450, 449, 417, 418), (451, 450, 418, 419), (452, 451, 419, 420), (453, 452, 420, 421), (454, 453, 421, 422), (455, 454, 422, 423), (456, 455, 423, 424), (457, 456, 424, 425), (458, 457, 425, 426), (427, 459, 458, 426), (460, 459, 427, 428), (461, 460, 428, 429), (462, 461, 429, 430), (463, 462, 430, 431), (464, 463, 431, 432), (465, 464, 432, 433), (466, 465, 433, 434), (467, 466, 434, 435), (467, 435, 78, 436), (175, 111, 142, 141, 140, 139, 138, 137, 136, 135, 134, 133, 132, 131, 130, 129, 128, 127, 191, 190, 189, 188, 187, 186, 185, 184, 183, 182, 181, 180, 179, 178, 177, 176), (7, 127, 191, 8), (5, 3, 175, 111), (191, 8, 3, 175, 206, 205, 204, 203, 202, 201, 200, 199, 198, 197, 196, 195, 194, 193, 192), (75, 44, 45, 46, 47, 48, 5, 111, 112, 113, 114, 115, 116, 117, 118, 119, 120, 121, 122, 123, 124, 125, 126, 127, 7, 64, 65, 66, 67, 68, 69, 70, 71, 72, 73, 74), (6, 4, 836, 837, 838, 839, 840, 841, 842, 843, 844, 845, 846, 847, 848, 849, 850, 851, 852), (6, 9, 370), (4, 386, 1), (401, 370, 9, 1, 386, 387, 388, 389, 390, 391, 392, 393, 394, 395, 396, 397, 398, 399, 400), (266, 3, 8, 250, 249, 248, 247, 246, 245, 244, 243, 242, 273, 272, 271, 270, 269, 268, 267), (8, 9, 314, 250), (3, 1, 330, 266), (330, 266, 265, 264, 263, 262, 261, 260, 259, 258, 257, 256, 255, 254, 253, 252, 251, 250, 314, 313, 312, 311, 310, 309, 308, 307, 306, 337, 336, 335, 334, 333, 332, 331), (318, 317, 316, 315, 314, 9, 1, 330, 329, 328, 327, 326, 325, 324, 323, 322, 321, 320, 319), (211, 210, 600, 601), (211, 601, 602, 212), (213, 212, 602, 603), (213, 603, 604, 214), (215, 214, 604, 605), (215, 605, 606, 216), (217, 216, 606, 607), (217, 607, 608, 218), (219, 218, 608, 609), (219, 609, 610, 220), (220, 610, 611, 221), (221, 611, 612, 222), (223, 222, 612, 613), (223, 613, 614, 224), (225, 224, 614, 615), (225, 615, 616, 226), (227, 226, 616, 617), (227, 617, 618, 228), (229, 228, 618, 619), (229, 619, 620, 230), (231, 230, 620, 621), (232, 231, 621, 622), (233, 232, 622, 623), (233, 623, 624, 234), (235, 234, 624, 625), (235, 625, 626, 236), (237, 236, 626, 627), (237, 627, 628, 238), (239, 238, 628, 629), (239, 629, 630, 240), (241, 240, 630, 631), (241, 631, 600, 210), (849, 848, 912, 913), (914, 850, 849, 913), (915, 851, 850, 914), (851, 915, 916, 852), (853, 852, 916, 917), (853, 917, 918, 854), (855, 854, 918, 919), (855, 919, 920, 856), (857, 856, 920, 921), (922, 858, 857, 921), (923, 859, 858, 922), (828, 859, 923, 892), (829, 828, 892, 893), (829, 893, 894, 830), (895, 831, 830, 894), (832, 831, 895, 896), (833, 832, 896, 897), (898, 834, 833, 897), (835, 834, 898, 899), (836, 835, 899, 900), (860, 797, 796, 861), (798, 797, 860, 862), (799, 798, 862, 863), (799, 863, 864, 800), (801, 800, 864, 865), (802, 801, 865, 866), (803, 802, 866, 867), (803, 867, 868, 804), (805, 804, 868, 869), (805, 869, 870, 806), (807, 806, 870, 871), (872, 808, 807, 871), (873, 809, 808, 872), (874, 810, 809, 873), (811, 810, 874, 875), (811, 875, 876, 812), (877, 813, 812, 876), (813, 877, 878, 814), (815, 814, 878, 879), (815, 879, 880, 816), (817, 816, 880, 881), (818, 817, 881, 882), (819, 818, 882, 883), (884, 820, 819, 883), (821, 820, 884, 885), (821, 885, 886, 822), (823, 822, 886, 887), (823, 887, 888, 824), (889, 825, 824, 888), (825, 889, 890, 826), (827, 826, 890, 891), (796, 827, 891, 861), (374, 375, 376, 377, 378, 379, 380, 381, 382, 383, 384, 385, 386, 4, 6, 370, 371, 372, 373), (49, 50, 51, 52, 53, 54, 55, 56, 57, 58, 59, 60, 61, 62, 63, 64, 7, 852, 853, 854, 855, 856, 857, 858, 859, 828, 829, 830, 831, 832, 833, 834, 835, 836, 5, 48), (852, 7, 6), (836, 4, 5), (2, 3, 5, 925), (925, 5, 4, 924), (0, 924, 4, 1), (7, 927, 926, 6), (7, 8, 10, 927), (6, 926, 11, 9), (893, 892, 861, 860), (894, 893, 860, 862), (895, 894, 862, 863), (895, 863, 864, 896), (897, 896, 864, 865), (898, 897, 865, 866), (899, 898, 866, 867), (899, 867, 868, 900), (901, 900, 868, 869), (901, 869, 870, 902), (903, 902, 870, 871), (904, 903, 871, 872), (905, 904, 872, 873), (906, 905, 873, 874), (907, 906, 874, 875), (907, 875, 876, 908), (909, 908, 876, 877), (909, 877, 878, 910), (911, 910, 878, 879), (911, 879, 880, 912), (913, 912, 880, 881), (914, 913, 881, 882), (915, 914, 882, 883), (916, 915, 883, 884), (917, 916, 884, 885), (917, 885, 886, 918), (919, 918, 886, 887), (919, 887, 888, 920), (921, 920, 888, 889), (921, 889, 890, 922), (923, 922, 890, 891), (923, 891, 861, 892), (10, 2, 925, 927), (11, 926, 924, 0), (925, 924, 926, 927)])
_uv = me_cube.uv_layers.new(name='UVMap')
_uv.uv.foreach_set('vector', [0.375, 0.0, 0.625, 0.0, 0.625, 0.25, 0.375, 0.25, 0.0, 0.0, 0.0, 0.0, 0.0, 0.0, 0.0, 0.0, 0.375, 1.0, 0.375, 0.25, 0.0, 0.0, 0.0, 0.0, 0.0, 0.0, 0.0, 0.0, 0.0, 0.0, 0.0, 0.0, 0.0, 0.0, 0.0, 0.0, 0.0, 0.0, 0.0, 0.0, 0.0, 0.0, 0.0, 0.0, 0.0, 0.0, 0.0, 0.0, 0.0, 0.0, 0.0, 0.0, 0.0, 0.0, 0.0, 0.0, 0.0, 0.0, 0.0, 0.0, 0.0, 0.0, 0.0, 0.0, 0.0, 0.0, 0.0, 0.0, 0.0, 0.0, 0.0, 0.0, 0.0, 0.0, 0.0, 0.0, 0.0, 0.0, 0.0, 0.0, 0.0, 0.0, 0.0, 0.0, 0.0, 0.0, 0.0, 0.0, 0.0, 0.0, 0.0, 0.0, 0.0, 0.0, 0.0, 0.0, 0.0, 0.0, 0.0, 0.0, 0.0, 0.0, 0.0, 0.0, 0.0, 0.0, 0.0, 0.0, 0.0, 0.0, 0.0, 0.0, 0.0, 0.0, 0.0, 0.0, 0.0, 0.0, 0.0, 0.0, 0.0, 0.0, 0.0, 0.0, 0.0, 0.0, 0.0, 0.0, 0.0, 0.0, 0.0, 0.0, 0.0, 0.0, 0.0, 0.0, 0.0, 0.0, 0.0, 0.0, 0.0, 0.0, 0.0, 0.0, 0.0, 0.0, 0.0, 0.0, 0.0, 0.0, 0.0, 0.0, 0.0, 0.0, 0.0, 0.0, 0.0, 0.0, 0.0, 0.0, 0.0, 0.0, 0.0, 0.0, 0.0, 0.0, 0.0, 0.0, 0.0, 0.0, 0.0, 0.0, 0.0, 0.0, 0.0, 0.0, 0.0, 0.0, 0.0, 0.0, 0.0, 0.0, 0.0, 0.0, 0.0, 0.0, 0.0, 0.0, 0.0, 0.0, 0.0, 0.0, 0.0, 0.0, 0.0, 0.0, 0.0, 0.0, 0.0, 0.0, 0.0, 0.0, 0.0, 0.0, 0.0, 0.0, 0.0, 0.0, 0.0, 0.0, 0.0, 0.0, 0.0, 0.0, 0.0, 0.0, 0.0, 0.0, 0.0, 0.0, 0.0, 0.0, 0.0, 0.0, 0.0, 0.0, 0.0, 0.0, 0.0, 0.0, 0.0, 0.0, 0.0, 0.0, 0.0, 0.0, 0.0, 0.0, 0.0, 0.0, 0.0, 0.0, 0.0, 0.0, 0.0, 0.0, 0.0, 0.0, 0.0, 0.0, 0.0, 0.0, 0.0, 0.0, 0.0, 0.0, 0.0, 0.0, 0.0, 0.0, 0.0, 0.0, 0.0, 0.0, 0.0, 0.0, 0.0, 0.0, 0.0, 0.0, 0.0, 0.0, 0.0, 0.0, 0.0, 0.0, 0.0, 0.0, 0.0, 0.0, 0.0, 0.0, 0.0, 0.0, 0.0, 0.0, 0.0, 0.0, 0.0, 0.0, 0.0, 0.0, 0.0, 0.0, 0.0, 0.0, 0.0, 0.0, 0.0, 0.0, 0.0, 0.0, 0.0, 0.0, 0.0, 0.0, 0.0, 0.0, 0.0, 0.0, 0.0, 0.0, 0.0, 0.0, 0.0, 0.0, 0.0, 0.0, 0.0, 0.0, 0.0, 0.0, 0.0, 0.0, 0.0, 0.0, 0.0, 0.0, 0.0, 0.0, 0.0, 0.0, 0.0, 0.0, 0.0, 0.0, 0.0, 0.0, 0.0, 0.0, 0.0, 0.0, 0.0, 0.0, 0.0, 0.0, 0.0, 0.0, 0.0, 0.0, 0.0, 0.0, 0.0, 0.0, 0.0, 0.0, 0.0, 0.0, 0.0, 0.0, 0.0, 0.0, 0.0, 0.0, 0.0, 0.0, 0.0, 0.0, 0.0, 0.0, 0.0, 0.0, 0.0, 0.0, 0.0, 0.0, 0.0, 0.0, 0.0, 0.0, 0.0, 0.0, 0.0, 0.0, 0.0, 0.0, 0.0, 0.0, 0.0, 0.0, 0.0, 0.0, 0.0, 0.0, 0.0, 0.0, 0.0, 0.0, 0.0, 0.0, 0.0, 0.0, 0.0, 0.0, 0.0, 0.0, 0.0, 0.0, 0.0, 0.0, 0.0, 0.0, 0.0, 0.0, 0.0, 0.0, 0.0, 0.0, 0.0, 0.0, 0.0, 0.0, 0.0, 0.0, 0.0, 0.0, 0.0, 0.0, 0.0, 0.0, 0.0, 0.0, 0.0, 0.0, 0.0, 0.0, 0.0, 0.0, 0.0, 0.0, 0.0, 0.0, 0.0, 0.0, 0.0, 0.0, 0.0, 0.0, 0.0, 0.0, 0.0, 0.0, 0.0, 0.0, 0.0, 0.0, 0.0, 0.0, 0.0, 0.0, 0.0, 0.0, 0.0, 0.0, 0.0, 0.0, 0.0, 0.0, 0.0, 0.0, 0.0, 0.0, 0.0, 0.0, 0.0, 0.0, 0.0, 0.0, 0.0, 0.0, 0.0, 0.0, 0.0, 0.0, 0.0, 0.0, 0.0, 0.0, 0.0, 0.0, 0.0, 0.0, 0.0, 0.0, 0.0, 0.0, 0.0, 0.0, 0.0, 0.0, 0.0, 0.0, 0.0, 0.0, 0.0, 0.0, 0.0, 0.0, 0.0, 0.0, 0.0, 0.0, 0.0, 0.0, 0.0, 0.0, 0.0, 0.0, 0.0, 0.0, 0.0, 0.0, 0.0, 0.0, 0.0, 0.0, 0.0, 0.0, 0.0, 0.0, 0.0, 0.0, 0.0, 0.0, 0.0, 0.0, 0.0, 0.0, 0.0, 0.0, 0.0, 0.0, 0.0, 0.0, 0.0, 0.0, 0.0, 0.0, 0.0, 0.0, 0.0, 0.0, 0.0, 0.0, 0.0, 0.0, 0.0, 0.0, 0.0, 0.0, 0.0, 0.0, 0.0, 0.0, 0.0, 0.0, 0.0, 0.0, 0.0, 0.0, 0.0, 0.0, 0.0, 0.0, 0.0, 0.0, 0.0, 0.0, 0.0, 0.0, 0.0, 0.0, 0.0, 0.0, 0.0, 0.0, 0.0, 0.0, 0.0, 0.0, 0.0, 0.0, 0.0, 0.0, 0.0, 0.0, 0.0, 0.0, 0.0, 0.0, 0.0, 0.0, 0.0, 0.0, 0.0, 0.0, 0.0, 0.0, 0.0, 0.0, 0.0, 0.0, 0.0, 0.0, 0.0, 0.0, 0.0, 0.0, 0.0, 0.0, 0.0, 0.0, 0.0, 0.0, 0.0, 0.0, 0.0, 0.0, 0.0, 0.0, 0.0, 0.0, 0.0, 0.0, 0.0, 0.0, 0.0, 0.0, 0.0, 0.0, 0.0, 0.0, 0.0, 0.0, 0.0, 0.0, 0.0, 0.0, 0.0, 0.0, 0.0, 0.0, 0.0, 0.0, 0.0, 0.0, 0.0, 0.0, 0.0, 0.0, 0.0, 0.0, 0.0, 0.0, 0.0, 0.0, 0.0, 0.0, 0.0, 0.0, 0.0, 0.0, 0.0, 0.0, 0.0, 0.0, 0.0, 0.0, 0.0, 0.0, 0.0, 0.0, 0.0, 0.0, 0.0, 0.0, 0.0, 0.0, 0.0, 0.0, 0.0, 0.0, 0.0, 0.0, 0.0, 0.0, 0.0, 0.0, 0.0, 0.0, 0.0, 0.0, 0.0, 0.0, 0.0, 0.0, 0.0, 0.0, 0.0, 0.0, 0.0, 0.0, 0.0, 0.0, 0.0, 0.0, 0.0, 0.0, 0.0, 0.0, 0.0, 0.0, 0.0, 0.0, 0.0, 0.0, 0.0, 0.0, 0.0, 0.0, 0.0, 0.0, 0.0, 0.0, 0.0, 0.0, 0.0, 0.0, 0.0, 0.0, 0.0, 0.0, 0.0, 0.0, 0.0, 0.0, 0.0, 0.0, 0.0, 0.0, 0.0, 0.0, 0.0, 0.0, 0.0, 0.0, 0.0, 0.0, 0.0, 0.0, 0.0, 0.0, 0.0, 0.0, 0.0, 0.0, 0.0, 0.0, 0.0, 0.0, 0.0, 0.0, 0.0, 0.0, 0.0, 0.0, 0.0, 0.0, 0.0, 0.0, 0.0, 0.0, 0.0, 0.0, 0.0, 0.0, 0.0, 0.0, 0.0, 0.0, 0.0, 0.0, 0.0, 0.0, 0.0, 0.0, 0.0, 0.0, 0.0, 0.0, 0.0, 0.0, 0.0, 0.0, 0.0, 0.0, 0.0, 0.0, 0.0, 0.0, 0.0, 0.0, 0.0, 0.0, 0.0, 0.0, 0.0, 0.0, 0.0, 0.0, 0.0, 0.0, 0.0, 0.0, 0.0, 0.0, 0.0, 0.0, 0.0, 0.0, 0.0, 0.0, 0.0, 0.0, 0.0, 0.0, 0.0, 0.0, 0.0, 0.0, 0.0, 0.0, 0.0, 0.0, 0.0, 0.0, 0.0, 0.0, 0.0, 0.0, 0.0, 0.0, 0.0, 0.0, 0.0, 0.0, 0.0, 0.0, 0.0, 0.0, 0.0, 0.0, 0.0, 0.0, 0.0, 0.0, 0.0, 0.0, 0.0, 0.0, 0.0, 0.0, 0.0, 0.0, 0.0, 0.0, 0.0, 0.0, 0.0, 0.0, 0.0, 0.0, 0.0, 0.0, 0.0, 0.0, 0.0, 0.0, 0.0, 0.0, 0.0, 0.0, 0.0, 0.0, 0.0, 0.0, 0.0, 0.0, 0.0, 0.0, 0.0, 0.0, 0.0, 0.0, 0.0, 0.0, 0.0, 0.0, 0.0, 0.0, 0.0, 0.0, 0.0, 0.0, 0.0, 0.0, 0.0, 0.0, 0.0, 0.0, 0.0, 0.0, 0.0, 0.0, 0.0, 0.0, 0.0, 0.0, 0.0, 0.0, 0.0, 0.0, 0.0, 0.0, 0.0, 0.0, 0.0, 0.0, 0.0, 0.0, 0.0, 0.0, 0.0, 0.0, 0.0, 0.0, 0.0, 0.0, 0.0, 0.0, 0.0, 0.0, 0.0, 0.0, 0.0, 0.0, 0.0, 0.0, 0.0, 0.0, 0.0, 0.0, 0.0, 0.0, 0.0, 0.0, 0.0, 0.0, 0.0, 0.0, 0.0, 0.0, 0.0, 0.0, 0.0, 0.0, 0.0, 0.0, 0.0, 0.0, 0.0, 0.0, 0.0, 0.0, 0.0, 0.0, 0.0, 0.0, 0.0, 0.0, 0.0, 0.0, 0.0, 0.0, 0.0, 0.0, 0.0, 0.0, 0.0, 0.0, 0.0, 0.0, 0.0, 0.0, 0.0, 0.0, 0.0, 0.0, 0.0, 0.0, 0.0, 0.0, 0.0, 0.0, 0.0, 0.0, 0.0, 0.0, 0.0, 0.0, 0.0, 0.0, 0.0, 0.0, 0.0, 0.0, 0.0, 0.0, 0.0, 0.0, 0.0, 0.0, 0.0, 0.0, 0.0, 0.0, 0.0, 0.0, 0.0, 0.0, 0.0, 0.0, 0.0, 0.0, 0.0, 0.0, 0.0, 0.0, 0.0, 0.0, 0.0, 0.0, 0.0, 0.0, 0.0, 0.0, 0.0, 0.0, 0.0, 0.0, 0.0, 0.0, 0.0, 0.0, 0.0, 0.0, 0.0, 0.0, 0.0, 0.0, 0.0, 0.0, 0.0, 0.0, 0.0, 0.0, 0.0, 0.0, 0.0, 0.0, 0.0, 0.0, 0.0, 0.0, 0.0, 0.0, 0.0, 0.0, 0.0, 0.0, 0.0, 0.0, 0.0, 0.0, 0.0, 0.0, 0.0, 0.0, 0.0, 0.0, 0.0, 0.0, 0.0, 0.0, 0.0, 0.0, 0.0, 0.0, 0.0, 0.0, 0.0, 0.0, 0.0, 0.0, 0.0, 0.0, 0.0, 0.0, 0.0, 0.0, 0.0, 0.0, 0.0, 0.0, 0.0, 0.0, 0.0, 0.0, 0.0, 0.0, 0.0, 0.0, 0.0, 0.0, 0.0, 0.0, 0.0, 0.0, 0.0, 0.0, 0.0, 0.0, 0.0, 0.0, 0.0, 0.0, 0.0, 0.0, 0.0, 0.0, 0.0, 0.0, 0.0, 0.0, 0.0, 0.0, 0.0, 0.0, 0.0, 0.0, 0.0, 0.0, 0.0, 0.0, 0.0, 0.0, 0.0, 0.0, 0.0, 0.0, 0.0, 0.0, 0.0, 0.0, 0.0, 0.0, 0.0, 0.0, 0.0, 0.0, 0.0, 0.0, 0.0, 0.0, 0.0, 0.0, 0.0, 0.0, 0.0, 0.0, 0.0, 0.0, 0.0, 0.0, 0.0, 0.0, 0.0, 0.0, 0.0, 0.0, 0.0, 0.0, 0.0, 0.0, 0.0, 0.0, 0.0, 0.0, 0.0, 0.0, 0.0, 0.0, 0.0, 0.0, 0.0, 0.0, 0.0, 0.0, 0.0, 0.0, 0.0, 0.0, 0.0, 0.0, 0.0, 0.0, 0.0, 0.0, 0.0, 0.0, 0.0, 0.0, 0.0, 0.0, 0.0, 0.0, 0.0, 0.0, 0.0, 0.0, 0.0, 0.0, 0.0, 0.0, 0.0, 0.0, 0.0, 0.0, 0.0, 0.0, 0.0, 0.0, 0.0, 0.0, 0.0, 0.0, 0.0, 0.0, 0.0, 0.0, 0.0, 0.0, 0.0, 0.0, 0.0, 0.0, 0.0, 0.0, 0.0, 0.0, 0.0, 0.0, 0.0, 0.0, 0.0, 0.0, 0.0, 0.0, 0.0, 0.0, 0.0, 0.0, 0.0, 0.0, 0.0, 0.0, 0.0, 0.0, 0.0, 0.0, 0.0, 0.0, 0.0, 0.0, 0.0, 0.0, 0.0, 0.0, 0.0, 0.0, 0.0, 0.0, 0.0, 0.0, 0.0, 0.0, 0.0, 0.0, 0.0, 0.0, 0.0, 0.0, 0.0, 0.0, 0.0, 0.0, 0.0, 0.0, 0.0, 0.0, 0.0, 0.0, 0.0, 0.0, 0.0, 0.0, 0.0, 0.0, 0.0, 0.0, 0.0, 0.0, 0.0, 0.0, 0.0, 0.0, 0.0, 0.0, 0.0, 0.0, 0.0, 0.0, 0.0, 0.0, 0.0, 0.0, 0.0, 0.0, 0.0, 0.0, 0.0, 0.0, 0.0, 0.0, 0.0, 0.0, 0.0, 0.0, 0.0, 0.0, 0.0, 0.0, 0.0, 0.0, 0.0, 0.0, 0.0, 0.0, 0.0, 0.0, 0.0, 0.0, 0.0, 0.0, 0.0, 0.0, 0.0, 0.0, 0.0, 0.0, 0.0, 0.0, 0.0, 0.0, 0.0, 0.0, 0.0, 0.0, 0.0, 0.0, 0.0, 0.0, 0.0, 0.0, 0.0, 0.0, 0.0, 0.0, 0.0, 0.0, 0.0, 0.0, 0.0, 0.0, 0.0, 0.0, 0.0, 0.0, 0.0, 0.0, 0.0, 0.0, 0.0, 0.0, 0.0, 0.0, 0.0, 0.0, 0.0, 0.0, 0.0, 0.0, 0.0, 0.0, 0.0, 0.0, 0.0, 0.0, 0.0, 0.0, 0.0, 0.0, 0.0, 0.0, 0.0, 0.0, 0.0, 0.0, 0.0, 0.0, 0.0, 0.0, 0.0, 0.0, 0.0, 0.0, 0.0, 0.0, 0.0, 0.0, 0.0, 0.0, 0.0, 0.0, 0.0, 0.0, 0.0, 0.0, 0.0, 0.0, 0.0, 0.0, 0.0, 0.0, 0.0, 0.0, 0.0, 0.0, 0.0, 0.0, 0.0, 0.0, 0.0, 0.0, 0.0, 0.0, 0.0, 0.0, 0.0, 0.0, 0.0, 0.0, 0.0, 0.0, 0.0, 0.0, 0.0, 0.0, 0.0, 0.0, 0.0, 0.0, 0.0, 0.0, 0.0, 0.0, 0.0, 0.0, 0.0, 0.0, 0.0, 0.0, 0.0, 0.0, 0.0, 0.0, 0.0, 0.0, 0.0, 0.0, 0.0, 0.0, 0.0, 0.0, 0.0, 0.0, 0.0, 0.0, 0.0, 0.0, 0.0, 0.0, 0.0, 0.0, 0.0, 0.0, 0.0, 0.0, 0.0, 0.0, 0.0, 0.0, 0.0, 0.0, 0.0, 0.0, 0.0, 0.0, 0.0, 0.0, 0.0, 0.0, 0.0, 0.0, 0.0, 0.0, 0.0, 0.0, 0.0, 0.0, 0.0, 0.0, 0.0, 0.0, 0.0, 0.0, 0.0, 0.0, 0.0, 0.0, 0.0, 0.0, 0.0, 0.0, 0.0, 0.0, 0.0, 0.0, 0.0, 0.0, 0.0, 0.0, 0.0, 0.0, 0.0, 0.0, 0.0, 0.0, 0.0, 0.0, 0.0, 0.0, 0.0, 0.0, 0.0, 0.0, 0.0, 0.0, 0.0, 0.0, 0.0, 0.0, 0.0, 0.0, 0.0, 0.0, 0.0, 0.0, 0.0, 0.0, 0.0, 0.0, 0.0, 0.0, 0.0, 0.0, 0.0, 0.0, 0.0, 0.0, 0.0, 0.0, 0.0, 0.0, 0.0, 0.0, 0.0, 0.0, 0.0, 0.0, 0.0, 0.0, 0.0, 0.0, 0.0, 0.0, 0.0, 0.0, 0.0, 0.0, 0.0, 0.0, 0.0, 0.0, 0.0, 0.0, 0.0, 0.0, 0.0, 0.0, 0.0, 0.0, 0.0, 0.0, 0.0, 0.0, 0.0, 0.0, 0.0, 0.0, 0.0, 0.0, 0.0, 0.0, 0.0, 0.0, 0.0, 0.0, 0.0, 0.0, 0.0, 0.0, 0.0, 0.0, 0.0, 0.0, 0.0, 0.0, 0.0, 0.0, 0.0, 0.0, 0.0, 0.0, 0.0, 0.0, 0.0, 0.0, 0.0, 0.0, 0.0, 0.0, 0.0, 0.0, 0.0, 0.0, 0.0, 0.0, 0.0, 0.0, 0.0, 0.0, 0.0, 0.0, 0.0, 0.0, 0.0, 0.0, 0.0, 0.0, 0.0, 0.0, 0.0, 0.0, 0.0, 0.0, 0.0, 0.0, 0.0, 0.0, 0.0, 0.0, 0.0, 0.0, 0.0, 0.0, 0.0, 0.0, 0.0, 0.0, 0.0, 0.0, 0.0, 0.0, 0.0, 0.0, 0.0, 0.0, 0.0, 0.0, 0.0, 0.0, 0.0, 0.0, 0.0, 0.0, 0.0, 0.0, 0.0, 0.0, 0.0, 0.0, 0.0, 0.0, 0.0, 0.0, 0.0, 0.0, 0.0, 0.0, 0.0, 0.0, 0.0, 0.0, 0.0, 0.0, 0.0, 0.0, 0.0, 0.0, 0.0, 0.0, 0.0, 0.0, 0.0, 0.0, 0.0, 0.0, 0.0, 0.0, 0.0, 0.0, 0.0, 0.0, 0.0, 0.0, 0.0, 0.0, 0.0, 0.0, 0.0, 0.0, 0.0, 0.0, 0.0, 0.0, 0.0, 0.0, 0.0, 0.0, 0.0, 0.0, 0.0, 0.0, 0.0, 0.0, 0.0, 0.0, 0.0, 0.0, 0.0, 0.0, 0.0, 0.0, 0.0, 0.0, 0.0, 0.0, 0.0, 0.0, 0.0, 0.0, 0.0, 0.0, 0.0, 0.0, 0.0, 0.0, 0.0, 0.0, 0.0, 0.0, 0.0, 0.0, 0.0, 0.0, 0.0, 0.0, 0.0, 0.0, 0.0, 0.0, 0.0, 0.0, 0.0, 0.0, 0.0, 0.0, 0.0, 0.0, 0.0, 0.0, 0.0, 0.0, 0.0, 0.0, 0.0, 0.0, 0.0, 0.0, 0.0, 0.0, 0.0, 0.0, 0.0, 0.0, 0.0, 0.0, 0.0, 0.0, 0.0, 0.0, 0.0, 0.0, 0.0, 0.0, 0.0, 0.0, 0.0, 0.0, 0.0, 0.0, 0.0, 0.0, 0.0, 0.0, 0.0, 0.0, 0.0, 0.0, 0.0, 0.0, 0.0, 0.0, 0.0, 0.0, 0.0, 0.0, 0.0, 0.0, 0.0, 0.0, 0.0, 0.0, 0.0, 0.0, 0.0, 0.0, 0.0, 0.0, 0.0, 0.0, 0.0, 0.0, 0.0, 0.0, 0.0, 0.0, 0.0, 0.0, 0.0, 0.0, 0.0, 0.0, 0.0, 0.0, 0.0, 0.0, 0.0, 0.0, 0.0, 0.0, 0.0, 0.0, 0.0, 0.0, 0.0, 0.0, 0.0, 0.0, 0.0, 0.0, 0.0, 0.0, 0.0, 0.0, 0.0, 0.0, 0.0, 0.0, 0.0, 0.0, 0.0, 0.0, 0.0, 0.0, 0.0, 0.0, 0.0, 0.0, 0.0, 0.0, 0.0, 0.0, 0.0, 0.0, 0.0, 0.0, 0.0, 0.0, 0.0, 0.0, 0.0, 0.0, 0.0, 0.0, 0.0, 0.0, 0.0, 0.0, 0.0, 0.0, 0.0, 0.0, 0.0, 0.0, 0.0, 0.0, 0.0, 0.0, 0.0, 0.0, 0.0, 0.0, 0.0, 0.0, 0.0, 0.0, 0.0, 0.0, 0.0, 0.0, 0.0, 0.0, 0.0, 0.0, 0.0, 0.0, 0.0, 0.0, 0.0, 0.0, 0.0, 0.0, 0.0, 0.0, 0.0, 0.0, 0.0, 0.0, 0.0, 0.0, 0.0, 0.0, 0.0, 0.0, 0.0, 0.0, 0.0, 0.0, 0.0, 0.0, 0.0, 0.0, 0.0, 0.0, 0.0, 0.0, 0.0, 0.0, 0.0, 0.0, 0.0, 0.0, 0.0, 0.0, 0.0, 0.0, 0.0, 0.0, 0.0, 0.0, 0.0, 0.0, 0.0, 0.0, 0.0, 0.0, 0.0, 0.0, 0.0, 0.0, 0.0, 0.0, 0.0, 0.0, 0.0, 0.0, 0.0, 0.0, 0.0, 0.0, 0.0, 0.0, 0.0, 0.0, 0.0, 0.0, 0.0, 0.0, 0.0, 0.0, 0.0, 0.0, 0.0, 0.0, 0.0, 0.0, 0.0, 0.0, 0.0, 0.0, 0.0, 0.0, 0.0, 0.0, 0.0, 0.0, 0.0, 0.0, 0.0, 0.0, 0.0, 0.0, 0.0, 0.0, 0.0, 0.0, 0.0, 0.0, 0.0, 0.0, 0.0, 0.0, 0.0, 0.0, 0.0, 0.0, 0.0, 0.0, 0.0, 0.0, 0.0, 0.0, 0.0, 0.0, 0.0, 0.0, 0.0, 0.0, 0.0, 0.0, 0.0, 0.0, 0.0, 0.0, 0.0, 0.0, 0.0, 0.0, 0.0, 0.0, 0.0, 0.0, 0.0, 0.0, 0.0, 0.0, 0.0, 0.0, 0.0, 0.0, 0.0, 0.0, 0.0, 0.0, 0.0, 0.0, 0.0, 0.0, 0.0, 0.0, 0.0, 0.0, 0.0, 0.0, 0.0, 0.0, 0.0, 0.0, 0.0, 0.0, 0.0, 0.0, 0.0, 0.0, 0.0, 0.0, 0.0, 0.0, 0.0, 0.0, 0.0, 0.0, 0.0, 0.0, 0.0, 0.0, 0.0, 0.0, 0.0, 0.0, 0.0, 0.0, 0.0, 0.0, 0.0, 0.0, 0.0, 0.0, 0.0, 0.0, 0.0, 0.0, 0.0, 0.0, 0.0, 0.0, 0.0, 0.0, 0.0, 0.0, 0.0, 0.0, 0.0, 0.0, 0.0, 0.0, 0.0, 0.0, 0.0, 0.0, 0.0, 0.0, 0.0, 0.0, 0.0, 0.0, 0.0, 0.0, 0.0, 0.0, 0.0, 0.0, 0.0, 0.0, 0.0, 0.0, 0.0, 0.0, 0.0, 0.0, 0.0, 0.0, 0.0, 0.0, 0.0, 0.0, 0.0, 0.0, 0.0, 0.0, 0.0, 0.0, 0.0, 0.0, 0.0, 0.0, 0.0, 0.0, 0.0, 0.0, 0.0, 0.0, 0.0, 0.0, 0.0, 0.0, 0.0, 0.0, 0.0, 0.0, 0.0, 0.0, 0.0, 0.0, 0.0, 0.0, 0.0, 0.0, 0.0, 0.0, 0.0, 0.0, 0.0, 0.0, 0.0, 0.0, 0.0, 0.0, 0.0, 0.0, 0.0, 0.0, 0.0, 0.0, 0.0, 0.0, 0.0, 0.0, 0.0, 0.0, 0.0, 0.0, 0.0, 0.0, 0.0, 0.0, 0.0, 0.0, 0.0, 0.0, 0.0, 0.0, 0.0, 0.0, 0.0, 0.0, 0.0, 0.0, 0.0, 0.0, 0.0, 0.0, 0.0, 0.0, 0.0, 0.0, 0.0, 0.0, 0.0, 0.0, 0.0, 0.0, 0.0, 0.0, 0.0, 0.0, 0.0, 0.0, 0.0, 0.0, 0.0, 0.0, 0.0, 0.0, 0.0, 0.0, 0.0, 0.0, 0.0, 0.0, 0.0, 0.0, 0.0, 0.0, 0.0, 0.0, 0.0, 0.0, 0.0, 0.0, 0.0, 0.0, 0.0, 0.0, 0.0, 0.0, 0.0, 0.0, 0.0, 0.0, 0.0, 0.0, 0.0, 0.0, 0.0, 0.0, 0.0, 0.0, 0.0, 0.0, 0.0, 0.0, 0.0, 0.0, 0.0, 0.0, 0.0, 0.0, 0.0, 0.0, 0.0, 0.0, 0.0, 0.0, 0.0, 0.0, 0.0, 0.0, 0.0, 0.0, 0.0, 0.0, 0.0, 0.0, 0.0, 0.0, 0.0, 0.0, 0.0, 0.0, 0.0, 0.0, 0.0, 0.0, 0.0, 0.0, 0.0, 0.0, 0.0, 0.0, 0.0, 0.0, 0.0, 0.0, 0.0, 0.0, 0.0, 0.0, 0.0, 0.0, 0.0, 0.0, 0.0, 0.0, 0.0, 0.0, 0.0, 0.0, 0.0, 0.0, 0.0, 0.0, 0.0, 0.0, 0.0, 0.0, 0.0, 0.0, 0.0, 0.0, 0.0, 0.0, 0.0, 0.0, 0.0, 0.0, 0.0, 0.0, 0.0, 0.0, 0.0, 0.0, 0.0, 0.0, 0.0, 0.0, 0.0, 0.0, 0.0, 0.0, 0.0, 0.0, 0.0, 0.0, 0.0, 0.0, 0.0, 0.0, 0.0, 0.0, 0.0, 0.0, 0.0, 0.0, 0.0, 0.0, 0.0, 0.0, 0.0, 0.0, 0.0, 0.0, 0.0, 0.0, 0.0, 0.0, 0.0, 0.0, 0.0, 0.0, 0.0, 0.0, 0.0, 0.0, 0.0, 0.0, 0.0, 0.0, 0.0, 0.0, 0.0, 0.0, 0.0, 0.0, 0.0, 0.0, 0.0, 0.0, 0.0, 0.0, 0.0, 0.0, 0.0, 0.0, 0.0, 0.0, 0.0, 0.0, 0.0, 0.0, 0.0, 0.0, 0.0, 0.0, 0.0, 0.0, 0.0, 0.0, 0.0, 0.0, 0.0, 0.0, 0.0, 0.0, 0.0, 0.0, 0.0, 0.0, 0.0, 0.0, 0.0, 0.0, 0.0, 0.0, 0.0, 0.0, 0.0, 0.0, 0.0, 0.0, 0.0, 0.0, 0.0, 0.0, 0.0, 0.0, 0.0, 0.0, 0.0, 0.0, 0.0, 0.0, 0.0, 0.0, 0.0, 0.0, 0.0, 0.0, 0.0, 0.0, 0.0, 0.0, 0.0, 0.0, 0.0, 0.0, 0.0, 0.0, 0.0, 0.0, 0.0, 0.0, 0.0, 0.0, 0.0, 0.0, 0.0, 0.0, 0.0, 0.0, 0.0, 0.0, 0.0, 0.0, 0.0, 0.0, 0.0, 0.0, 0.0, 0.0, 0.0, 0.0, 0.0, 0.0, 0.0, 0.0, 0.0, 0.0, 0.0, 0.0, 0.0, 0.0, 0.0, 0.0, 0.0, 0.0, 0.0, 0.0, 0.0, 0.0, 0.0, 0.0, 0.0, 0.0, 0.0, 0.0, 0.0, 0.0, 0.0, 0.0, 0.0, 0.0, 0.0, 0.0, 0.0, 0.0, 0.0, 0.0, 0.0, 0.0, 0.0, 0.0, 0.0, 0.0, 0.0, 0.0, 0.0, 0.0, 0.0, 0.0, 0.0, 0.0, 0.0, 0.0, 0.0, 0.0, 0.0, 0.0, 0.0, 0.0, 0.0, 0.0, 0.0, 0.0, 0.0, 0.0, 0.0, 0.0, 0.0, 0.0, 0.0, 0.0, 0.0, 0.0, 0.0, 0.0, 0.0, 0.0, 0.0, 0.0, 0.0, 0.0, 0.0, 0.0, 0.0, 0.0, 0.0, 0.0, 0.0, 0.0, 0.0, 0.0, 0.0, 0.0, 0.0, 0.0, 0.0, 0.0, 0.0, 0.0, 0.0, 0.0, 0.0, 0.0, 0.0, 0.0, 0.0, 0.0, 0.0, 0.0, 0.0, 0.0, 0.0, 0.0, 0.0, 0.0, 0.0, 0.0, 0.0, 0.0, 0.0, 0.0, 0.0, 0.0, 0.0, 0.0, 0.0, 0.0, 0.0, 0.0, 0.0, 0.0, 0.0, 0.0, 0.0, 0.0, 0.0, 0.0, 0.0, 0.0, 0.0, 0.0, 0.0, 0.0, 0.0, 0.0, 0.0, 0.0, 0.0, 0.0, 0.0, 0.0, 0.0, 0.0, 0.0, 0.0, 0.0, 0.0, 0.0, 0.0, 0.0, 0.0, 0.0, 0.0, 0.0, 0.0, 0.0, 0.0, 0.0, 0.0, 0.0, 0.0, 0.0, 0.0, 0.0, 0.0, 0.0, 0.0, 0.0, 0.0, 0.0, 0.0, 0.0, 0.0, 0.0, 0.0, 0.0, 0.0, 0.0, 0.0, 0.0, 0.0, 0.0, 0.0, 0.0, 0.0, 0.0, 0.0, 0.0, 0.0, 0.0, 0.0, 0.0, 0.0, 0.0, 0.0, 0.0, 0.0, 0.0, 0.0, 0.0, 0.0, 0.0, 0.0, 0.0, 0.0, 0.0, 0.0, 0.0, 0.0, 0.0, 0.0, 0.0, 0.0, 0.0, 0.0, 0.0, 0.0, 0.0, 0.0, 0.0, 0.0, 0.0, 0.0, 0.0, 0.0, 0.0, 0.0, 0.0, 0.0, 0.0, 0.0, 0.0, 0.0, 0.0, 0.0, 0.0, 0.0, 0.0, 0.0, 0.0, 0.0, 0.0, 0.0, 0.0, 0.0, 0.0, 0.0, 0.0, 0.0, 0.0, 0.0, 0.0, 0.0, 0.0, 0.0, 0.0, 0.0, 0.0, 0.0, 0.0, 0.0, 0.0, 0.0, 0.0, 0.0, 0.0, 0.0, 0.0, 0.0, 0.0, 0.0, 0.0, 0.0, 0.0, 0.0, 0.0, 0.0, 0.0, 0.0, 0.0, 0.0, 0.0, 0.0, 0.0, 0.0, 0.0, 0.0, 0.0, 0.0, 0.0, 0.0, 0.0, 0.0, 0.0, 0.0, 0.0, 0.0, 0.0, 0.0, 0.0, 0.0, 0.0, 0.0, 0.0, 0.0, 0.0, 0.0, 0.0, 0.0, 0.0, 0.0, 0.0, 0.0, 0.0, 0.0, 0.0, 0.0, 0.0, 0.0, 0.0, 0.0, 0.0, 0.0, 0.0, 0.0, 0.0, 0.0, 0.0, 0.0, 0.0, 0.0, 0.0, 0.0, 0.0, 0.0, 0.0, 0.0, 0.0, 0.0, 0.0, 0.0, 0.0, 0.0, 0.0, 0.0, 0.0, 0.0, 0.0, 0.0, 0.0, 0.0, 0.0, 0.0, 0.0, 0.0, 0.0, 0.0, 0.0, 0.0, 0.0, 0.0, 0.0, 0.0, 0.0, 0.0, 0.0, 0.0, 0.0, 0.0, 0.0, 0.0, 0.0, 0.0, 0.0, 0.0, 0.0, 0.0, 0.0, 0.0, 0.0, 0.0, 0.0, 0.0, 0.0, 0.0, 0.0, 0.0, 0.0, 0.0, 0.0, 0.0, 0.0, 0.0, 0.0, 0.0, 0.0, 0.0, 0.0, 0.0, 0.0, 0.0, 0.0, 0.0, 0.0, 0.0, 0.0, 0.0, 0.0, 0.0, 0.0, 0.0, 0.0, 0.0, 0.0, 0.0, 0.0, 0.0, 0.0, 0.0, 0.0, 0.0, 0.0, 0.0, 0.0, 0.0, 0.0, 0.0, 0.0, 0.0, 0.0, 0.0, 0.0, 0.0, 0.0, 0.0, 0.0, 0.0, 0.0, 0.0, 0.0, 0.0, 0.0, 0.0, 0.0, 0.0, 0.0, 0.0, 0.0, 0.0, 0.0, 0.0, 0.0, 0.0, 0.0, 0.0, 0.0, 0.0, 0.0, 0.0, 0.0, 0.0, 0.0, 0.0, 0.0, 0.0, 0.0, 0.0, 0.0, 0.0, 0.0, 0.0, 0.0, 0.0, 0.0, 0.0, 0.0, 0.0, 0.0, 0.0, 0.0, 0.0, 0.0, 0.0, 0.0, 0.0, 0.0, 0.0, 0.0, 0.0, 0.0, 0.0, 0.0, 0.0, 0.0, 0.0, 0.0, 0.0, 0.0, 0.0, 0.0, 0.0, 0.0, 0.0, 0.0, 0.0, 0.0, 0.0, 0.0, 0.0, 0.0, 0.0, 0.0, 0.0, 0.0, 0.0, 0.0, 0.0, 0.0, 0.0, 0.0, 0.0, 0.0, 0.0, 0.0, 0.0, 0.0, 0.0, 0.0, 0.0, 0.0, 0.0, 0.0, 0.0, 0.0, 0.0, 0.0, 0.0, 0.0, 0.0, 0.0, 0.0, 0.0, 0.0, 0.0, 0.0, 0.0, 0.0, 0.0, 0.0, 0.0, 0.0, 0.0, 0.0, 0.0, 0.0, 0.0, 0.0, 0.0, 0.0, 0.0, 0.0, 0.0, 0.0, 0.0, 0.0, 0.0, 0.0, 0.0, 0.0, 0.0, 0.0, 0.0, 0.0, 0.0, 0.0, 0.0, 0.0, 0.0, 0.0, 0.0, 0.0, 0.0, 0.0, 0.0, 0.0, 0.0, 0.0, 0.0, 0.0, 0.0, 0.0, 0.0, 0.0, 0.0, 0.0, 0.0, 0.0, 0.0, 0.0, 0.0, 0.0, 0.0, 0.0, 0.0, 0.0, 0.0, 0.0, 0.0, 0.0, 0.0, 0.0, 0.0, 0.0, 0.0, 0.0, 0.0, 0.0, 0.0, 0.0, 0.0, 0.0, 0.0, 0.0, 0.0, 0.0, 0.0, 0.0, 0.0, 0.0, 0.0, 0.0, 0.0, 0.0, 0.0, 0.0, 0.0, 0.0, 0.0, 0.0, 0.0, 0.0, 0.0, 0.0, 0.0, 0.0, 0.0, 0.0, 0.0, 0.0, 0.0, 0.0, 0.0, 0.0, 0.0, 0.0, 0.0, 0.0, 0.0, 0.0, 0.0, 0.0, 0.0, 0.0, 0.0, 0.0, 0.0, 0.0, 0.0, 0.0, 0.0, 0.0, 0.0, 0.0, 0.0, 0.0, 0.0, 0.0, 0.0, 0.0, 0.0, 0.0, 0.0, 0.0, 0.0, 0.0, 0.0, 0.0, 0.0, 0.0, 0.0, 0.0, 0.0, 0.0, 0.0, 0.0, 0.0, 0.0, 0.0, 0.0, 0.0, 0.0, 0.0, 0.0, 0.0, 0.0, 0.0, 0.0, 0.0, 0.0, 0.0, 0.0, 0.0, 0.0, 0.0, 0.0, 0.0, 0.0, 0.0, 0.0, 0.0, 0.0, 0.0, 0.0, 0.0, 0.0, 0.0, 0.0, 0.0, 0.0, 0.0, 0.0, 0.0, 0.0, 0.0, 0.0, 0.0, 0.0, 0.0, 0.0, 0.0, 0.0, 0.0, 0.0, 0.0, 0.0, 0.0, 0.0, 0.0, 0.0, 0.0, 0.0, 0.0, 0.0, 0.0, 0.0, 0.0, 0.0, 0.0, 0.0, 0.0, 0.0, 0.0, 0.0, 0.0, 0.0, 0.0, 0.0, 0.0, 0.0, 0.0, 0.0, 0.0, 0.0, 0.0, 0.0, 0.0, 0.0, 0.0, 0.0, 0.0, 0.0, 0.0, 0.0, 0.0, 0.0, 0.0, 0.0, 0.0, 0.0, 0.0, 0.0, 0.0, 0.0, 0.0, 0.0, 0.0, 0.0, 0.0, 0.0, 0.0, 0.0, 0.0, 0.0, 0.0, 0.0, 0.0, 0.0, 0.0, 0.0, 0.0, 0.0, 0.0, 0.0, 0.0, 0.0, 0.0, 0.0, 0.0, 0.0, 0.0, 0.0, 0.0, 0.0, 0.0, 0.0, 0.0, 0.0, 0.0, 0.0, 0.0, 0.0, 0.0, 0.0, 0.0, 0.0, 0.0, 0.0, 0.0, 0.0, 0.0, 0.0, 0.0, 0.0, 0.0, 0.0, 0.0, 0.0, 0.0, 0.0, 0.0, 0.0, 0.0, 0.0, 0.0, 0.0, 0.0, 0.0, 0.0, 0.0, 0.0, 0.0, 0.0, 0.0, 0.0, 0.0, 0.0, 0.0, 0.0, 0.0, 0.0, 0.0, 0.0, 0.0, 0.0, 0.0, 0.0, 0.0, 0.0, 0.0, 0.0, 0.0, 0.0, 0.0, 0.0, 0.0, 0.0, 0.0, 0.0, 0.0, 0.0, 0.0, 0.0, 0.0, 0.0, 0.0, 0.0, 0.0, 0.0, 0.0, 0.0, 0.0, 0.0, 0.0, 0.0, 0.0, 0.0, 0.0, 0.0, 0.0, 0.0, 0.0, 0.0, 0.0, 0.0, 0.0, 0.0, 0.0, 0.0, 0.0, 0.0, 0.0, 0.0, 0.0, 0.0, 0.0, 0.0, 0.0, 0.0, 0.0, 0.0, 0.0, 0.0, 0.0, 0.0, 0.0, 0.0, 0.0, 0.0, 0.0, 0.0, 0.0, 0.0, 0.0, 0.0, 0.0, 0.0, 0.0, 0.0, 0.0, 0.0, 0.0, 0.0, 0.0, 0.0, 0.0, 0.0, 0.0, 0.0, 0.0, 0.0, 0.0, 0.0, 0.0, 0.0, 0.0, 0.0, 0.0, 0.0, 0.0, 0.0, 0.0, 0.0, 0.0, 0.0, 0.0, 0.0, 0.0, 0.0, 0.0, 0.0, 0.0, 0.0, 0.0, 0.0, 0.0, 0.0, 0.0, 0.0, 0.0, 0.0, 0.0, 0.0, 0.0, 0.0, 0.0, 0.0, 0.0, 0.0, 0.0, 0.0, 0.0, 0.0, 0.0, 0.0, 0.0, 0.0, 0.0, 0.0, 0.0, 0.0, 0.0, 0.0, 0.0, 0.0, 0.0, 0.0, 0.0, 0.0, 0.0, 0.0, 0.0, 0.0, 0.0, 0.0, 0.0, 0.0, 0.0, 0.0, 0.0, 0.0, 0.0, 0.0, 0.0, 0.0, 0.0, 0.0, 0.0, 0.0, 0.0, 0.0, 0.0, 0.0, 0.0, 0.0, 0.0, 0.0, 0.0, 0.0, 0.0, 0.0, 0.0, 0.0, 0.0, 0.0, 0.0, 0.0, 0.0, 0.0, 0.0, 0.0, 0.0, 0.0, 0.0, 0.0, 0.0, 0.0, 0.0, 0.0, 0.0, 0.0, 0.0, 0.0, 0.0, 0.0, 0.0, 0.0, 0.0, 0.0, 0.0, 0.0, 0.0, 0.0, 0.0, 0.0, 0.0, 0.0, 0.0, 0.0, 0.0, 0.0, 0.0, 0.0, 0.0, 0.0, 0.0, 0.0, 0.0, 0.0, 0.0, 0.0, 0.0, 0.0, 0.0, 0.0, 0.0, 0.0, 0.0, 0.0, 0.0, 0.0, 0.0, 0.0, 0.0, 0.0, 0.0, 0.0, 0.0, 0.0, 0.0, 0.0, 0.0, 0.0, 0.0, 0.0, 0.0, 0.0, 0.0, 0.0, 0.0, 0.0, 0.0, 0.0, 0.0, 0.0, 0.0, 0.0, 0.0, 0.0, 0.0, 0.0, 0.0, 0.0, 0.0, 0.0, 0.0, 0.0, 0.0, 0.0, 0.0, 0.0, 0.0, 0.0, 0.0, 0.0, 0.0, 0.0, 0.0, 0.0, 0.0, 0.0, 0.0, 0.0, 0.0, 0.0, 0.0, 0.0, 0.0, 0.0, 0.0, 0.0, 0.0, 0.0, 0.0, 0.0, 0.0, 0.0, 0.0, 0.0, 0.0, 0.0, 0.0, 0.0, 0.0, 0.0, 0.0, 0.0, 0.0, 0.0, 0.0, 0.0, 0.0, 0.0, 0.0, 0.0, 0.0, 0.0, 0.0, 0.0, 0.0, 0.0, 0.0, 0.0, 0.0, 0.0, 0.0, 0.0, 0.0, 0.0, 0.0, 0.0, 0.0, 0.0, 0.0, 0.0, 0.0, 0.0, 0.0, 0.0, 0.0, 0.0, 0.0, 0.0, 0.0, 0.0, 0.0, 0.0, 0.0, 0.0, 0.0, 0.0, 0.0, 0.0, 0.0, 0.0, 0.0, 0.0, 0.0, 0.0, 0.0, 0.0, 0.0, 0.0, 0.0, 0.0, 0.0, 0.0, 0.0, 0.0, 0.0, 0.0, 0.0, 0.0, 0.0, 0.0, 0.0, 0.0, 0.0, 0.0, 0.0, 0.0, 0.0, 0.0, 0.0, 0.0, 0.0, 0.0, 0.0, 0.0, 0.0, 0.0, 0.0, 0.0, 0.0, 0.0, 0.0, 0.0, 0.0, 0.0, 0.0, 0.0, 0.0, 0.0, 0.0, 0.0, 0.0, 0.0, 0.0, 0.0, 0.0, 0.0, 0.0, 0.0, 0.0, 0.0, 0.0, 0.0, 0.0, 0.0, 0.0, 0.0, 0.0, 0.0, 0.0, 0.0, 0.0, 0.0, 0.0, 0.0, 0.0, 0.0, 0.0, 0.0, 0.0, 0.0, 0.0, 0.0, 0.0, 0.0, 0.0, 0.0, 0.0, 0.0, 0.0, 0.0, 0.0, 0.0, 0.0, 0.0, 0.0, 0.0, 0.0, 0.0, 0.0, 0.0, 0.0, 0.0, 0.0, 0.0, 0.0, 0.0, 0.0, 0.0, 0.0, 0.0, 0.0, 0.0, 0.0, 0.0, 0.0, 0.0, 0.0, 0.0, 0.0, 0.0, 0.0, 0.0, 0.0, 0.0, 0.0, 0.0, 0.0, 0.0, 0.0, 0.0, 0.0, 0.0, 0.0, 0.0, 0.0, 0.0, 0.0, 0.0, 0.0, 0.0, 0.0, 0.0, 0.0, 0.0, 0.0, 0.0, 0.0, 0.0, 0.0, 0.0, 0.0, 0.0, 0.0, 0.0, 0.0, 0.0, 0.0, 0.0, 0.0, 0.0, 0.0, 0.0, 0.0, 0.0, 0.0, 0.0, 0.0, 0.0, 0.0, 0.0, 0.0, 0.0, 0.0, 0.0, 0.0, 0.0, 0.0, 0.0, 0.0, 0.0, 0.0, 0.0, 0.0, 0.0, 0.0, 0.0, 0.0, 0.0, 0.0, 0.0, 0.0, 0.0, 0.0, 0.0, 0.0, 0.0, 0.0, 0.0, 0.0, 0.0, 0.0, 0.0, 0.0, 0.0, 0.0, 0.0, 0.0, 0.0, 0.0, 0.0, 0.0, 0.0, 0.0, 0.0, 0.0, 0.0, 0.0, 0.0, 0.0, 0.0, 0.0, 0.0, 0.0, 0.0, 0.0, 0.0, 0.0, 0.0, 0.0, 0.0, 0.0, 0.0, 0.0, 0.0, 0.0, 0.0, 0.0, 0.0, 0.0, 0.0, 0.0, 0.0, 0.0, 0.0, 0.0, 0.0, 0.0, 0.0, 0.0, 0.0, 0.0, 0.0, 0.0, 0.0, 0.0, 0.0, 0.0, 0.0, 0.0, 0.0, 0.0, 0.0, 0.0, 0.0, 0.0, 0.0, 0.0, 0.0, 0.0, 0.0, 0.0, 0.0, 0.0, 0.0, 0.0, 0.0, 0.0, 0.0, 0.0, 0.0, 0.0, 0.0, 0.0, 0.0, 0.0, 0.0, 0.0, 0.0, 0.0, 0.0, 0.0, 0.0, 0.0, 0.0, 0.0, 0.0, 0.0, 0.0, 0.0, 0.0, 0.0, 0.0, 0.0, 0.0, 0.0, 0.0, 0.0, 0.0, 0.0, 0.0, 0.0, 0.0, 0.0, 0.0, 0.0, 0.0, 0.0, 0.0, 0.0, 0.0, 0.0, 0.0, 0.0, 0.0, 0.0, 0.0, 0.0, 0.0, 0.0, 0.0, 0.0, 0.0, 0.0, 0.0, 0.0, 0.0, 0.0, 0.0, 0.0, 0.0, 0.0, 0.0, 0.0, 0.0, 0.0, 0.0, 0.0, 0.0, 0.0, 0.0, 0.0, 0.0, 0.0, 0.0, 0.0, 0.0, 0.0, 0.0, 0.0, 0.0, 0.0, 0.0, 0.0, 0.0, 0.0, 0.0, 0.0, 0.0, 0.0, 0.0, 0.0, 0.0, 0.0, 0.0, 0.0, 0.0, 0.0, 0.0, 0.0, 0.0, 0.0, 0.0, 0.0, 0.0, 0.0, 0.0, 0.0, 0.0, 0.0, 0.0, 0.0, 0.0, 0.0, 0.0, 0.0, 0.0, 0.0, 0.0, 0.0, 0.0, 0.0, 0.0, 0.0, 0.0, 0.0, 0.0, 0.0, 0.0, 0.0, 0.0, 0.0, 0.0, 0.0, 0.0, 0.0, 0.0, 0.0, 0.0, 0.0, 0.0, 0.0, 0.0, 0.0, 0.0, 0.0, 0.0, 0.0, 0.0, 0.0, 0.0, 0.0, 0.0, 0.0, 0.0, 0.0, 0.0, 0.0, 0.0, 0.0, 0.0, 0.0, 0.0, 0.0, 0.0, 0.0, 0.0, 0.0, 0.0, 0.0, 0.0, 0.0, 0.0, 0.0, 0.0, 0.0, 0.0, 0.0, 0.0, 0.0, 0.0, 0.0, 0.0, 0.0, 0.0, 0.0, 0.0, 0.0, 0.0, 0.0, 0.0, 0.0, 0.0, 0.0, 0.0, 0.0, 0.0, 0.0, 0.0, 0.0, 0.0, 0.0, 0.0, 0.0, 0.0, 0.0, 0.0, 0.0, 0.0, 0.0, 0.0, 0.0, 0.0, 0.0, 0.0, 0.0, 0.0, 0.0, 0.0, 0.0, 0.0, 0.0, 0.0, 0.0, 0.0, 0.0, 0.0, 0.0, 0.0, 0.0, 0.0, 0.0, 0.0, 0.0, 0.0, 0.0, 0.0, 0.0, 0.0, 0.0, 0.0, 0.0, 0.0, 0.0, 0.0, 0.0, 0.0, 0.0, 0.0, 0.0, 0.0, 0.0, 0.0, 0.0, 0.0, 0.0, 0.0, 0.0, 0.0, 0.0, 0.0, 0.0, 0.0, 0.0, 0.0, 0.0, 0.0, 0.0, 0.0, 0.0, 0.0, 0.0, 0.0, 0.0, 0.0, 0.0, 0.0, 0.0, 0.0, 0.0, 0.0, 0.0, 0.0, 0.0, 0.0, 0.0, 0.0, 0.0, 0.0, 0.0, 0.0, 0.0, 0.0, 0.0, 0.0, 0.0, 0.0, 0.0, 0.0, 0.0, 0.0, 0.0, 0.0, 0.0, 0.0, 0.0, 0.0, 0.0, 0.0, 0.0, 0.0, 0.0, 0.0, 0.0, 0.0, 0.0, 0.0, 0.0, 0.0, 0.0, 0.0, 0.0, 0.0, 0.0, 0.0, 0.0, 0.0, 0.0, 0.0, 0.0, 0.0, 0.0, 0.0, 0.0, 0.0, 0.0, 0.0, 0.0, 0.0, 0.0, 0.0, 0.0, 0.0, 0.0, 0.0, 0.0, 0.0, 0.0, 0.0, 0.0, 0.0, 0.0, 0.0, 0.0, 0.0, 0.0, 0.0, 0.0, 0.0, 0.0, 0.0, 0.0, 0.0, 0.0, 0.0, 0.0, 0.0, 0.0, 0.0, 0.0, 0.0, 0.0, 0.0, 0.0, 0.0, 0.0, 0.0, 0.0, 0.0, 0.0, 0.0, 0.0, 0.0, 0.0, 0.0, 0.0, 0.0, 0.0, 0.0, 0.0, 0.0, 0.0, 0.0, 0.0, 0.0, 0.0, 0.0, 0.0, 0.0, 0.0, 0.0, 0.0, 0.0, 0.0, 0.0, 0.0, 0.0, 0.0, 0.0, 0.0, 0.0, 0.0, 0.0, 0.0, 0.0, 0.0, 0.0, 0.0, 0.0, 0.0, 0.0, 0.0, 0.0, 0.0, 0.0, 0.0, 0.0, 0.0, 0.0, 0.0, 0.0, 0.0, 0.0, 0.0, 0.0, 0.0, 0.0, 0.0, 0.0, 0.0, 0.0, 0.0, 0.0, 0.0, 0.0, 0.0, 0.0, 0.0, 0.0, 0.0, 0.0, 0.0, 0.0, 0.0, 0.0, 0.0, 0.0, 0.0, 0.0, 0.0, 0.0, 0.0, 0.0, 0.0, 0.0, 0.0, 0.0, 0.0, 0.0, 0.0, 0.0, 0.0, 0.0, 0.0, 0.0, 0.0, 0.0, 0.0, 0.0, 0.0, 0.0, 0.0, 0.0, 0.0, 0.0, 0.0, 0.0, 0.0, 0.0, 0.0, 0.0, 0.0, 0.0, 0.0, 0.0, 0.0, 0.0, 0.0, 0.0, 0.0, 0.0, 0.0, 0.0, 0.0, 0.0, 0.0, 0.0, 0.0, 0.0, 0.0, 0.0, 0.0, 0.0, 0.0, 0.0, 0.0, 0.0, 0.0, 0.0, 0.0, 0.0, 0.0, 0.0, 0.0, 0.0, 0.0, 0.0, 0.0, 0.0, 0.0, 0.0, 0.0, 0.0, 0.0, 0.0, 0.0, 0.0, 0.0, 0.0, 0.0, 0.0, 0.0, 0.0, 0.0, 0.0, 0.0, 0.0, 0.0, 0.0, 0.0, 0.0, 0.0, 0.0, 0.0, 0.0, 0.0, 0.0, 0.0, 0.0, 0.0, 0.0, 0.0, 0.0, 0.0, 0.0, 0.0, 0.0, 0.0, 0.0, 0.0, 0.0, 0.0, 0.0, 0.0, 0.0, 0.0, 0.0, 0.0, 0.0, 0.0, 0.0, 0.0, 0.0, 0.0, 0.0, 0.0, 0.0, 0.0, 0.0, 0.0, 0.0, 0.0, 0.0, 0.0, 0.0, 0.0, 0.0, 0.0, 0.0, 0.0, 0.0, 0.0, 0.0, 0.0, 0.0, 0.0, 0.0, 0.0, 0.0, 0.0, 0.0, 0.0, 0.0, 0.0, 0.0, 0.0, 0.0, 0.0, 0.0, 0.0, 0.0, 0.0, 0.0, 0.0, 0.0, 0.0, 0.0, 0.0, 0.0, 0.0, 0.0, 0.0, 0.0, 0.0, 0.0, 0.0, 0.0, 0.0, 0.0, 0.0, 0.0, 0.0, 0.0, 0.0, 0.0, 0.0, 0.0, 0.0, 0.0, 0.0, 0.0, 0.0, 0.0, 0.0, 0.0, 0.0, 0.0, 0.0, 0.0, 0.0, 0.0, 0.0, 0.0, 0.0, 0.0, 0.0, 0.0, 0.0, 0.0, 0.0, 0.0, 0.0, 0.0, 0.0, 0.0, 0.0, 0.0, 0.0, 0.625, 0.5, 0.625, 0.25, 0.0, 0.0, 0.0, 0.0, 0.0, 0.0, 0.0, 0.0, 0.0, 0.0, 0.0, 0.0, 0.0, 0.0, 0.0, 0.0, 0.0, 0.0, 0.0, 0.0, 0.0, 0.0, 0.0, 0.0, 0.0, 0.0, 0.0, 0.0, 0.0, 0.0, 0.0, 0.0, 0.0, 0.0, 0.0, 0.0, 0.0, 0.0, 0.0, 0.0, 0.0, 0.0, 0.0, 0.0, 0.0, 0.0, 0.0, 0.0, 0.0, 0.0, 0.0, 0.0, 0.0, 0.0, 0.625, 0.5, 0.0, 0.0, 0.0, 0.0, 0.0, 0.0, 0.0, 0.0, 0.0, 0.0, 0.0, 0.0, 0.0, 0.0, 0.0, 0.0, 0.0, 0.0, 0.0, 0.0, 0.0, 0.0, 0.0, 0.0, 0.0, 0.0, 0.0, 0.0, 0.0, 0.0, 0.0, 0.0, 0.0, 0.0, 0.0, 0.0, 0.0, 0.0, 0.0, 0.0, 0.0, 0.0, 0.0, 0.0, 0.0, 0.0, 0.0, 0.0, 0.0, 0.0, 0.0, 0.0, 0.0, 0.0, 0.0, 0.0, 0.0, 0.0, 0.0, 0.0, 0.625, 0.75, 0.0, 0.0, 0.0, 0.0, 0.0, 0.0, 0.0, 0.0, 0.0, 0.0, 0.0, 0.0, 0.0, 0.0, 0.0, 0.0, 0.0, 0.0, 0.0, 0.0, 0.0, 0.0, 0.0, 0.0, 0.0, 0.0, 0.0, 0.0, 0.0, 0.0, 0.0, 0.0, 0.0, 0.0, 0.0, 0.0, 0.0, 0.0, 0.0, 0.0, 0.625, 0.75, 0.0, 0.0, 0.625, 1.0, 0.0, 0.0, 0.0, 0.0, 0.0, 0.0, 0.625, 1.0, 0.0, 0.0, 0.0, 0.0, 0.0, 0.0, 0.0, 0.0, 0.0, 0.0, 0.0, 0.0, 0.0, 0.0, 0.0, 0.0, 0.0, 0.0, 0.0, 0.0, 0.0, 0.0, 0.0, 0.0, 0.0, 0.0, 0.0, 0.0, 0.0, 0.0, 0.0, 0.0, 0.0, 0.0, 0.0, 0.0, 0.0, 0.0, 0.0, 0.0, 0.0, 0.0, 0.0, 0.0, 0.0, 0.0, 0.0, 0.0, 0.0, 0.0, 0.0, 0.0, 0.0, 0.0, 0.0, 0.0, 0.0, 0.0, 0.0, 0.0, 0.0, 0.0, 0.0, 0.0, 0.0, 0.0, 0.0, 0.0, 0.0, 0.0, 0.0, 0.0, 0.0, 0.0, 0.0, 0.0, 0.0, 0.0, 0.625, 0.0, 0.0, 0.0, 0.0, 0.0, 0.0, 0.0, 0.0, 0.0, 0.0, 0.0, 0.0, 0.0, 0.0, 0.0, 0.0, 0.0, 0.0, 0.0, 0.0, 0.0, 0.0, 0.0, 0.0, 0.0, 0.0, 0.0, 0.0, 0.0, 0.0, 0.0, 0.0, 0.0, 0.0, 0.0, 0.0, 0.0, 0.0, 0.0, 0.0, 0.0, 0.0, 0.0, 0.0, 0.0, 0.0, 0.0, 0.0, 0.0, 0.0, 0.0, 0.0, 0.0, 0.0, 0.0, 0.0, 0.0, 0.0, 0.0, 0.0, 0.0, 0.0, 0.0, 0.0, 0.0, 0.0, 0.0, 0.0, 0.0, 0.0, 0.0, 0.0, 0.0, 0.0, 0.0, 0.0, 0.0, 0.0, 0.0, 0.0, 0.0, 0.0, 0.0, 0.0, 0.0, 0.625, 1.0, 0.0, 0.0, 0.0, 0.0, 0.0, 0.0, 0.0, 0.0, 0.0, 0.0, 0.0, 0.0, 0.0, 0.0, 0.0, 0.0, 0.0, 0.0, 0.0, 0.0, 0.0, 0.0, 0.0, 0.0, 0.0, 0.0, 0.0, 0.0, 0.0, 0.0, 0.0, 0.0, 0.0, 0.0, 0.0, 0.0, 0.0, 0.0, 0.0, 0.0, 0.0, 0.0, 0.0, 0.0, 0.0, 0.0, 0.0, 0.0, 0.0, 0.0, 0.0, 0.0, 0.0, 0.0, 0.0, 0.0, 0.0, 0.0, 0.0, 0.0, 0.0, 0.0, 0.0, 0.0, 0.0, 0.0, 0.0, 0.0, 0.0, 0.0, 0.0, 0.0, 0.0, 0.0, 0.0, 0.0, 0.0, 0.0, 0.0, 0.0, 0.0, 0.0, 0.0, 0.0, 0.0, 0.0, 0.0, 0.0, 0.0, 0.0, 0.0, 0.0, 0.0, 0.0, 0.0, 0.0, 0.0, 0.0, 0.0, 0.0, 0.0, 0.0, 0.0, 0.0, 0.0, 0.0, 0.0, 0.0, 0.0, 0.0, 0.0, 0.0, 0.0, 0.0, 0.0, 0.0, 0.0, 0.0, 0.0, 0.0, 0.0, 0.0, 0.0, 0.0, 0.0, 0.0, 0.0, 0.0, 0.0, 0.0, 0.0, 0.0, 0.0, 0.0, 0.0, 0.0, 0.0, 0.0, 0.0, 0.0, 0.0, 0.0, 0.0, 0.0, 0.0, 0.0, 0.0, 0.0, 0.0, 0.0, 0.0, 0.0, 0.0, 0.0, 0.0, 0.0, 0.0, 0.0, 0.0, 0.0, 0.0, 0.0, 0.0, 0.0, 0.0, 0.0, 0.0, 0.0, 0.0, 0.0, 0.0, 0.0, 0.0, 0.0, 0.0, 0.0, 0.0, 0.0, 0.0, 0.0, 0.0, 0.0, 0.0, 0.0, 0.0, 0.0, 0.0, 0.0, 0.0, 0.0, 0.0, 0.0, 0.0, 0.0, 0.0, 0.0, 0.0, 0.0, 0.0, 0.0, 0.0, 0.0, 0.0, 0.0, 0.0, 0.0, 0.0, 0.0, 0.0, 0.0, 0.0, 0.0, 0.0, 0.0, 0.0, 0.0, 0.0, 0.0, 0.0, 0.0, 0.0, 0.0, 0.0, 0.0, 0.0, 0.0, 0.0, 0.0, 0.0, 0.0, 0.0, 0.0, 0.0, 0.0, 0.0, 0.0, 0.0, 0.0, 0.0, 0.0, 0.0, 0.0, 0.0, 0.0, 0.0, 0.0, 0.0, 0.0, 0.0, 0.0, 0.0, 0.0, 0.0, 0.0, 0.0, 0.0, 0.0, 0.0, 0.0, 0.0, 0.0, 0.0, 0.0, 0.0, 0.0, 0.0, 0.0, 0.0, 0.0, 0.0, 0.0, 0.0, 0.0, 0.0, 0.0, 0.0, 0.0, 0.0, 0.0, 0.0, 0.0, 0.0, 0.0, 0.0, 0.0, 0.0, 0.0, 0.0, 0.0, 0.0, 0.0, 0.0, 0.0, 0.0, 0.0, 0.0, 0.0, 0.0, 0.0, 0.0, 0.0, 0.0, 0.0, 0.0, 0.0, 0.0, 0.0, 0.0, 0.0, 0.0, 0.0, 0.0, 0.0, 0.0, 0.0, 0.0, 0.0, 0.0, 0.0, 0.0, 0.0, 0.0, 0.0, 0.0, 0.0, 0.0, 0.0, 0.0, 0.0, 0.0, 0.0, 0.0, 0.0, 0.0, 0.0, 0.0, 0.0, 0.0, 0.0, 0.0, 0.0, 0.0, 0.0, 0.0, 0.0, 0.0, 0.0, 0.0, 0.0, 0.0, 0.0, 0.0, 0.0, 0.0, 0.0, 0.0, 0.0, 0.0, 0.0, 0.0, 0.0, 0.0, 0.0, 0.0, 0.0, 0.0, 0.0, 0.0, 0.0, 0.0, 0.0, 0.0, 0.0, 0.0, 0.0, 0.0, 0.0, 0.0, 0.0, 0.0, 0.0, 0.0, 0.0, 0.0, 0.0, 0.0, 0.0, 0.0, 0.0, 0.0, 0.0, 0.0, 0.0, 0.0, 0.0, 0.0, 0.0, 0.0, 0.0, 0.0, 0.0, 0.0, 0.0, 0.0, 0.0, 0.0, 0.0, 0.0, 0.0, 0.0, 0.0, 0.0, 0.0, 0.0, 0.0, 0.0, 0.0, 0.0, 0.0, 0.0, 0.0, 0.0, 0.0, 0.0, 0.0, 0.0, 0.0, 0.0, 0.0, 0.0, 0.0, 0.0, 0.0, 0.0, 0.0, 0.0, 0.0, 0.0, 0.0, 0.0, 0.0, 0.0, 0.0, 0.0, 0.0, 0.0, 0.0, 0.0, 0.0, 0.0, 0.0, 0.0, 0.0, 0.0, 0.0, 0.0, 0.0, 0.0, 0.0, 0.0, 0.0, 0.0, 0.0, 0.0, 0.0, 0.0, 0.0, 0.0, 0.0, 0.0, 0.0, 0.0, 0.0, 0.0, 0.0, 0.0, 0.0, 0.0, 0.0, 0.0, 0.0, 0.0, 0.0, 0.0, 0.0, 0.0, 0.0, 0.0, 0.0, 0.0, 0.0, 0.0, 0.0, 0.0, 0.0, 0.0, 0.0, 0.0, 0.0, 0.0, 0.0, 0.0, 0.0, 0.0, 0.0, 0.0, 0.0, 0.0, 0.0, 0.0, 0.0, 0.0, 0.0, 0.0, 0.0, 0.0, 0.0, 0.0, 0.0, 0.0, 0.0, 0.0, 0.0, 0.0, 0.0, 0.0, 0.0, 0.0, 0.0, 0.0, 0.0, 0.0, 0.0, 0.0, 0.0, 0.0, 0.0, 0.0, 0.0, 0.0, 0.0, 0.0, 0.0, 0.0, 0.0, 0.0, 0.0, 0.0, 0.0, 0.0, 0.0, 0.0, 0.0, 0.0, 0.0, 0.0, 0.0, 0.0, 0.0, 0.0, 0.0, 0.0, 0.0, 0.0, 0.0, 0.0, 0.0, 0.0, 0.0, 0.0, 0.0, 0.0, 0.0, 0.0, 0.0, 0.0, 0.0, 0.0, 0.0, 0.0, 0.0, 0.0, 0.0, 0.0, 0.0, 0.0, 0.0, 0.0, 0.0, 0.0, 0.0, 0.0, 0.0, 0.0, 0.0, 0.0, 0.0, 0.0, 0.0, 0.0, 0.0, 0.0, 0.0, 0.0, 0.0, 0.0, 0.0, 0.0, 0.0, 0.0, 0.0, 0.0, 0.0, 0.0, 0.0, 0.0, 0.0, 0.0, 0.0, 0.0, 0.0, 0.0, 0.0, 0.0, 0.0, 0.0, 0.0, 0.0, 0.0, 0.0, 0.0, 0.0, 0.0, 0.0, 0.0, 0.0, 0.0, 0.0, 0.0, 0.0, 0.0, 0.0, 0.0, 0.0, 0.0, 0.0, 0.0, 0.0, 0.0, 0.0, 0.0, 0.0, 0.0, 0.0, 0.0, 0.0, 0.0, 0.0, 0.0, 0.0, 0.0, 0.0, 0.0, 0.0, 0.0, 0.0, 0.0, 0.0, 0.0, 0.0, 0.0, 0.0, 0.0, 0.0, 0.0, 0.0, 0.0, 0.0, 0.0, 0.0, 0.0, 0.0, 0.0, 0.0, 0.0, 0.0, 0.0, 0.0, 0.0, 0.0, 0.0, 0.0, 0.0, 0.0, 0.0, 0.0, 0.0, 0.0, 0.0, 0.0, 0.0, 0.0, 0.0, 0.0, 0.0, 0.0, 0.0, 0.0, 0.0, 0.0, 0.0, 0.0, 0.0, 0.0, 0.0, 0.0, 0.0, 0.0, 0.0, 0.0, 0.0, 0.0, 0.625, 0.75, 0.0, 0.0, 0.0, 0.0, 0.0, 0.0, 0.0, 0.0, 0.0, 0.0, 0.0, 0.0, 0.0, 0.0, 0.0, 0.0, 0.0, 0.0, 0.0, 0.0, 0.0, 0.0, 0.0, 0.0, 0.0, 0.0, 0.0, 0.0, 0.0, 0.0, 0.0, 0.0, 0.0, 0.0, 0.0, 0.0, 0.0, 0.0, 0.0, 0.0, 0.0, 0.0, 0.0, 0.0, 0.0, 0.0, 0.0, 0.0, 0.0, 0.0, 0.0, 0.0, 0.0, 0.0, 0.0, 0.0, 0.0, 0.0, 0.0, 0.0, 0.0, 0.0, 0.0, 0.0, 0.0, 0.0, 0.0, 0.0, 0.0, 0.0, 0.0, 0.0, 0.0, 0.0, 0.0, 0.0, 0.0, 0.0, 0.625, 0.5, 0.0, 0.0, 0.0, 0.0, 0.0, 0.0, 0.0, 0.0, 0.0, 0.0, 0.625, 0.75, 0.625, 0.5, 0.375, 0.25, 0.625, 0.25, 0.625, 0.5, 0.0, 0.0, 0.0, 0.0, 0.625, 0.5, 0.625, 0.75, 0.0, 0.0, 0.375, 0.0, 0.0, 0.0, 0.625, 0.75, 0.625, 1.0, 0.0, 0.0, 0.0, 0.0, 0.0, 0.0, 0.0, 0.0, 0.0, 0.0, 0.0, 0.0, 0.0, 0.0, 0.0, 0.0, 0.0, 0.0, 0.0, 0.0, 0.0, 0.0, 0.0, 0.0, 0.0, 0.0, 0.0, 0.0, 0.0, 0.0, 0.0, 0.0, 0.0, 0.0, 0.0, 0.0, 0.0, 0.0, 0.0, 0.0, 0.0, 0.0, 0.0, 0.0, 0.0, 0.0, 0.0, 0.0, 0.0, 0.0, 0.0, 0.0, 0.0, 0.0, 0.0, 0.0, 0.0, 0.0, 0.0, 0.0, 0.0, 0.0, 0.0, 0.0, 0.0, 0.0, 0.0, 0.0, 0.0, 0.0, 0.0, 0.0, 0.0, 0.0, 0.0, 0.0, 0.0, 0.0, 0.0, 0.0, 0.0, 0.0, 0.0, 0.0, 0.0, 0.0, 0.0, 0.0, 0.0, 0.0, 0.0, 0.0, 0.0, 0.0, 0.0, 0.0, 0.0, 0.0, 0.0, 0.0, 0.0, 0.0, 0.0, 0.0, 0.0, 0.0, 0.0, 0.0, 0.0, 0.0, 0.0, 0.0, 0.0, 0.0, 0.0, 0.0, 0.0, 0.0, 0.0, 0.0, 0.0, 0.0, 0.0, 0.0, 0.0, 0.0, 0.0, 0.0, 0.0, 0.0, 0.0, 0.0, 0.0, 0.0, 0.0, 0.0, 0.0, 0.0, 0.0, 0.0, 0.0, 0.0, 0.0, 0.0, 0.0, 0.0, 0.0, 0.0, 0.0, 0.0, 0.0, 0.0, 0.0, 0.0, 0.0, 0.0, 0.0, 0.0, 0.0, 0.0, 0.0, 0.0, 0.0, 0.0, 0.0, 0.0, 0.0, 0.0, 0.0, 0.0, 0.0, 0.0, 0.0, 0.0, 0.0, 0.0, 0.0, 0.0, 0.0, 0.0, 0.0, 0.0, 0.0, 0.0, 0.0, 0.0, 0.0, 0.0, 0.0, 0.0, 0.0, 0.0, 0.0, 0.0, 0.0, 0.0, 0.0, 0.0, 0.0, 0.0, 0.0, 0.0, 0.0, 0.0, 0.0, 0.0, 0.0, 0.0, 0.0, 0.0, 0.0, 0.0, 0.0, 0.0, 0.0, 0.0, 0.0, 0.0, 0.0, 0.0, 0.0, 0.0, 0.0, 0.0, 0.0, 0.0, 0.0, 0.0, 0.0, 0.0, 0.0, 0.0, 0.0, 0.0, 0.0, 0.0, 0.0, 0.0, 0.0, 0.0, 0.0, 0.0, 0.0, 0.0, 0.0, 0.0, 0.0, 0.0, 0.0, 0.0, 0.0, 0.0, 0.0, 0.0, 0.0, 0.0, 0.0, 0.0, 0.0, 0.0, 0.0, 0.0, 0.0, 0.0, 0.0, 0.0, 0.0, 0.0, 0.0, 0.0, 0.0, 0.0, 0.0, 0.0, 0.0, 0.0, 0.0, 0.0, 0.0, 0.0, 0.0, 0.0, 0.375, 0.25, 0.0, 0.0, 0.0, 0.0, 0.0, 0.0, 0.0, 0.0, 0.0, 0.0, 0.375, 0.0, 0.0, 0.0, 0.0, 0.0, 0.0, 0.0, 0.0, 0.0])
me_cube.update()

# ---- objects
ob_cube = bpy.data.objects.new('Cube', me_cube)

# ---- transforms, parenting, visibility, modifiers, constraints
ob_cube.location = (-118.2, 10.34, 44.51)

# ---- collection membership
col_robot.objects.link(ob_cube)

# ---- scene / render settings (as saved in the file)
scene.frame_start = 1; scene.frame_end = 250; scene.frame_set(1)
scene.render.engine = 'BLENDER_EEVEE_NEXT'
scene.cycles.use_denoising = False
scene.cycles.samples = 128
scene.cycles.sampling_pattern = 'TABULATED_SOBOL'
scene.cycles.use_adaptive_sampling = False
scene.cycles.use_light_tree = False
scene.view_settings.view_transform = 'Filmic'
scene.unit_settings.scale_length = 0.001
bpy.context.view_layer.update()

# ---- added for rendering (the .blend has no active camera and no usable light): camera, sun
cam_auto = bpy.data.cameras.new('AutoCamera')
cam_auto.lens = 50.0
cam_auto.sensor_width = 36.0
cam_auto.clip_end = 5624.92
ob_auto_camera = bpy.data.objects.new('AutoCamera', cam_auto)
scene.collection.objects.link(ob_auto_camera)
ob_auto_camera.location = (198.096, -374.269, 256.906)
ob_auto_camera.rotation_euler = (1.09748, -7.21219e-08, 0.694738)
scene.camera = ob_auto_camera
light_auto_sun = bpy.data.lights.new('AutoSun', 'SUN')
light_auto_sun.energy = 3.0
light_auto_sun.angle = 0.0523599
ob_auto_sun = bpy.data.objects.new('AutoSun', light_auto_sun)
scene.collection.objects.link(ob_auto_sun)
ob_auto_sun.rotation_euler = (0.872665, 0.174533, 0.523599)
bpy.context.view_layer.update()
